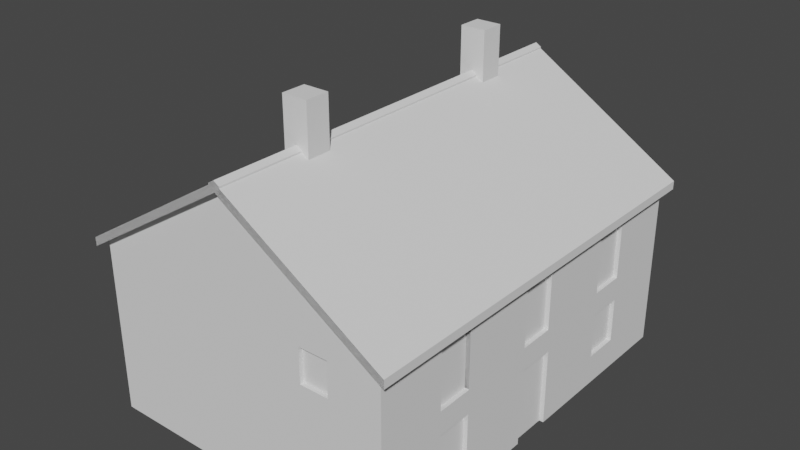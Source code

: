 # Source: house.blend  (saved by Blender 3.3.6; exported with 4.5.12 LTS)
import bpy
from mathutils import Matrix  # noqa: F401  (used for matrix-valued properties, if any)

bpy.ops.wm.read_factory_settings(use_empty=True)
scene = bpy.context.scene
scene.name = 'Scene'

# ---- collections
col_collection = bpy.data.collections.new('Collection'); scene.collection.children.link(col_collection)

# ---- materials (node trees are filled in below, after node groups)
mat_exported_housec_lambert4sg = bpy.data.materials.new('exported_houseC_lambert4SG')
mat_exported_housec_lambert4sg.use_transparent_shadow = False
mat_exported_housec_lambert4sg.roughness = 1.0
mat_exported_housec_glasswindow_002_glasswindow_002sg = bpy.data.materials.new('exported_houseC_glassWindow_002_glassWindow_002SG')
mat_exported_housec_glasswindow_002_glasswindow_002sg.use_transparent_shadow = False
mat_exported_housec_glasswindow_002_glasswindow_002sg.roughness = 1.0
mat_lambert5sg = bpy.data.materials.new('lambert5SG')
mat_lambert5sg.use_transparent_shadow = False
mat_lambert5sg.roughness = 1.0
mat_exported_housec_lambert7sg = bpy.data.materials.new('exported_houseC_lambert7SG')
mat_exported_housec_lambert7sg.use_transparent_shadow = False
mat_exported_housec_lambert7sg.roughness = 1.0
mat_exported_housea_door_lambert4sg = bpy.data.materials.new('exported_houseA_door_lambert4SG')
mat_exported_housea_door_lambert4sg.use_transparent_shadow = False
mat_exported_housea_door_lambert4sg.roughness = 1.0
mat_exported_housea_door_glasswindow_002_glasswindow_002sg = bpy.data.materials.new('exported_houseA_door_glassWindow_002_glassWindow_002SG')
mat_exported_housea_door_glasswindow_002_glasswindow_002sg.use_transparent_shadow = False
mat_exported_housea_door_glasswindow_002_glasswindow_002sg.roughness = 1.0
mat_exported_housea_lambert11sg = bpy.data.materials.new('exported_houseA_lambert11SG')
mat_exported_housea_lambert11sg.use_transparent_shadow = False
mat_exported_housea_lambert11sg.roughness = 1.0
mat_exported_housec_metal_004_metal_004sg = bpy.data.materials.new('exported_houseC_metal_004_metal_004SG')
mat_exported_housec_metal_004_metal_004sg.use_transparent_shadow = False
mat_exported_housec_metal_004_metal_004sg.roughness = 1.0
mat_lambert3sg = bpy.data.materials.new('lambert3SG')
mat_lambert3sg.use_transparent_shadow = False
mat_lambert3sg.roughness = 1.0
mat_glasswindow_002_glasswindow_002sg = bpy.data.materials.new('glassWindow_002_glassWindow_002SG')
mat_glasswindow_002_glasswindow_002sg.use_transparent_shadow = False
mat_glasswindow_002_glasswindow_002sg.roughness = 1.0
mat_lambert4sg = bpy.data.materials.new('lambert4SG')
mat_lambert4sg.use_transparent_shadow = False
mat_lambert4sg.roughness = 1.0
mat_lambert7sg = bpy.data.materials.new('lambert7SG')
mat_lambert7sg.use_transparent_shadow = False
mat_lambert7sg.roughness = 1.0
mat_exported_housec_lambert12sg = bpy.data.materials.new('exported_houseC_lambert12SG')
mat_exported_housec_lambert12sg.use_transparent_shadow = False
mat_exported_housec_lambert12sg.roughness = 1.0
mat_lambert13sg = bpy.data.materials.new('lambert13SG')
mat_lambert13sg.use_transparent_shadow = False
mat_lambert13sg.roughness = 1.0
mat_exported_housec_lambert8sg = bpy.data.materials.new('exported_houseC_lambert8SG')
mat_exported_housec_lambert8sg.use_transparent_shadow = False
mat_exported_housec_lambert8sg.roughness = 1.0
mat_exported_housec_lambert9sg = bpy.data.materials.new('exported_houseC_lambert9SG')
mat_exported_housec_lambert9sg.use_transparent_shadow = False
mat_exported_housec_lambert9sg.roughness = 1.0

# ---- material node trees
mat_exported_housec_lambert4sg.use_nodes = True; mat_exported_housec_lambert4sg.node_tree.nodes.clear()
_N = mat_exported_housec_lambert4sg.node_tree.nodes; _L = mat_exported_housec_lambert4sg.node_tree.links
n0 = _N.new('ShaderNodeBsdfPrincipled'); n0.name = 'Principled BSDF'; n0.location = (1200, 0)
n0.distribution = 'GGX'
n0.subsurface_method = 'RANDOM_WALK_SKIN'
n0.inputs[2].default_value = 1.0
n0.inputs[3].default_value = 1.45
n0.inputs[13].default_value = 0.0
n0.inputs[27].default_value = (0.0, 0.0, 0.0, 1.0)
n0.inputs[28].default_value = 1.0
n1 = _N.new('ShaderNodeOutputMaterial'); n1.name = 'Material Output'; n1.location = (1500, 0)
_L.new(n0.outputs[0], n1.inputs[0])
n1.is_active_output = True
mat_exported_housec_glasswindow_002_glasswindow_002sg.use_nodes = True; mat_exported_housec_glasswindow_002_glasswindow_002sg.node_tree.nodes.clear()
_N = mat_exported_housec_glasswindow_002_glasswindow_002sg.node_tree.nodes; _L = mat_exported_housec_glasswindow_002_glasswindow_002sg.node_tree.links
n0 = _N.new('ShaderNodeBsdfPrincipled'); n0.name = 'Principled BSDF'; n0.location = (1200, 0)
n0.distribution = 'GGX'
n0.subsurface_method = 'RANDOM_WALK_SKIN'
n0.inputs[2].default_value = 1.0
n0.inputs[3].default_value = 1.45
n0.inputs[13].default_value = 0.0
n0.inputs[27].default_value = (0.0, 0.0, 0.0, 1.0)
n0.inputs[28].default_value = 1.0
n1 = _N.new('ShaderNodeOutputMaterial'); n1.name = 'Material Output'; n1.location = (1500, 0)
_L.new(n0.outputs[0], n1.inputs[0])
n1.is_active_output = True
mat_lambert5sg.use_nodes = True; mat_lambert5sg.node_tree.nodes.clear()
_N = mat_lambert5sg.node_tree.nodes; _L = mat_lambert5sg.node_tree.links
n0 = _N.new('ShaderNodeBsdfPrincipled'); n0.name = 'Principled BSDF'; n0.location = (1200, 0)
n0.distribution = 'GGX'
n0.subsurface_method = 'RANDOM_WALK_SKIN'
n0.inputs[2].default_value = 1.0
n0.inputs[3].default_value = 1.45
n0.inputs[13].default_value = 0.0
n0.inputs[27].default_value = (0.0, 0.0, 0.0, 1.0)
n0.inputs[28].default_value = 1.0
n1 = _N.new('ShaderNodeOutputMaterial'); n1.name = 'Material Output'; n1.location = (1500, 0)
_L.new(n0.outputs[0], n1.inputs[0])
n1.is_active_output = True
mat_exported_housec_lambert7sg.use_nodes = True; mat_exported_housec_lambert7sg.node_tree.nodes.clear()
_N = mat_exported_housec_lambert7sg.node_tree.nodes; _L = mat_exported_housec_lambert7sg.node_tree.links
n0 = _N.new('ShaderNodeBsdfPrincipled'); n0.name = 'Principled BSDF'; n0.location = (1200, 0)
n0.distribution = 'GGX'
n0.subsurface_method = 'RANDOM_WALK_SKIN'
n0.inputs[2].default_value = 1.0
n0.inputs[3].default_value = 1.45
n0.inputs[13].default_value = 0.0
n0.inputs[27].default_value = (0.0, 0.0, 0.0, 1.0)
n0.inputs[28].default_value = 1.0
n1 = _N.new('ShaderNodeOutputMaterial'); n1.name = 'Material Output'; n1.location = (1500, 0)
_L.new(n0.outputs[0], n1.inputs[0])
n1.is_active_output = True
mat_exported_housea_door_lambert4sg.use_nodes = True; mat_exported_housea_door_lambert4sg.node_tree.nodes.clear()
_N = mat_exported_housea_door_lambert4sg.node_tree.nodes; _L = mat_exported_housea_door_lambert4sg.node_tree.links
n0 = _N.new('ShaderNodeBsdfPrincipled'); n0.name = 'Principled BSDF'; n0.location = (1200, 0)
n0.distribution = 'GGX'
n0.subsurface_method = 'RANDOM_WALK_SKIN'
n0.inputs[2].default_value = 1.0
n0.inputs[3].default_value = 1.45
n0.inputs[13].default_value = 0.0
n0.inputs[27].default_value = (0.0, 0.0, 0.0, 1.0)
n0.inputs[28].default_value = 1.0
n1 = _N.new('ShaderNodeOutputMaterial'); n1.name = 'Material Output'; n1.location = (1500, 0)
_L.new(n0.outputs[0], n1.inputs[0])
n1.is_active_output = True
mat_exported_housea_door_glasswindow_002_glasswindow_002sg.use_nodes = True; mat_exported_housea_door_glasswindow_002_glasswindow_002sg.node_tree.nodes.clear()
_N = mat_exported_housea_door_glasswindow_002_glasswindow_002sg.node_tree.nodes; _L = mat_exported_housea_door_glasswindow_002_glasswindow_002sg.node_tree.links
n0 = _N.new('ShaderNodeBsdfPrincipled'); n0.name = 'Principled BSDF'; n0.location = (1200, 0)
n0.distribution = 'GGX'
n0.subsurface_method = 'RANDOM_WALK_SKIN'
n0.inputs[2].default_value = 1.0
n0.inputs[3].default_value = 1.45
n0.inputs[13].default_value = 0.0
n0.inputs[27].default_value = (0.0, 0.0, 0.0, 1.0)
n0.inputs[28].default_value = 1.0
n1 = _N.new('ShaderNodeOutputMaterial'); n1.name = 'Material Output'; n1.location = (1500, 0)
_L.new(n0.outputs[0], n1.inputs[0])
n1.is_active_output = True
mat_exported_housea_lambert11sg.use_nodes = True; mat_exported_housea_lambert11sg.node_tree.nodes.clear()
_N = mat_exported_housea_lambert11sg.node_tree.nodes; _L = mat_exported_housea_lambert11sg.node_tree.links
n0 = _N.new('ShaderNodeBsdfPrincipled'); n0.name = 'Principled BSDF'; n0.location = (1200, 0)
n0.distribution = 'GGX'
n0.subsurface_method = 'RANDOM_WALK_SKIN'
n0.inputs[2].default_value = 1.0
n0.inputs[3].default_value = 1.45
n0.inputs[13].default_value = 0.0
n0.inputs[27].default_value = (0.0, 0.0, 0.0, 1.0)
n0.inputs[28].default_value = 1.0
n1 = _N.new('ShaderNodeOutputMaterial'); n1.name = 'Material Output'; n1.location = (1500, 0)
_L.new(n0.outputs[0], n1.inputs[0])
n1.is_active_output = True
mat_exported_housec_metal_004_metal_004sg.use_nodes = True; mat_exported_housec_metal_004_metal_004sg.node_tree.nodes.clear()
_N = mat_exported_housec_metal_004_metal_004sg.node_tree.nodes; _L = mat_exported_housec_metal_004_metal_004sg.node_tree.links
n0 = _N.new('ShaderNodeBsdfPrincipled'); n0.name = 'Principled BSDF'; n0.location = (1200, 0)
n0.distribution = 'GGX'
n0.subsurface_method = 'RANDOM_WALK_SKIN'
n0.inputs[2].default_value = 1.0
n0.inputs[3].default_value = 1.45
n0.inputs[13].default_value = 0.0
n0.inputs[27].default_value = (0.0, 0.0, 0.0, 1.0)
n0.inputs[28].default_value = 1.0
n1 = _N.new('ShaderNodeOutputMaterial'); n1.name = 'Material Output'; n1.location = (1500, 0)
_L.new(n0.outputs[0], n1.inputs[0])
n1.is_active_output = True
mat_lambert3sg.use_nodes = True; mat_lambert3sg.node_tree.nodes.clear()
_N = mat_lambert3sg.node_tree.nodes; _L = mat_lambert3sg.node_tree.links
n0 = _N.new('ShaderNodeBsdfPrincipled'); n0.name = 'Principled BSDF'; n0.location = (1200, 0)
n0.distribution = 'GGX'
n0.subsurface_method = 'RANDOM_WALK_SKIN'
n0.inputs[2].default_value = 1.0
n0.inputs[3].default_value = 1.45
n0.inputs[13].default_value = 0.0
n0.inputs[27].default_value = (0.0, 0.0, 0.0, 1.0)
n0.inputs[28].default_value = 1.0
n1 = _N.new('ShaderNodeOutputMaterial'); n1.name = 'Material Output'; n1.location = (1500, 0)
_L.new(n0.outputs[0], n1.inputs[0])
n1.is_active_output = True
mat_glasswindow_002_glasswindow_002sg.use_nodes = True; mat_glasswindow_002_glasswindow_002sg.node_tree.nodes.clear()
_N = mat_glasswindow_002_glasswindow_002sg.node_tree.nodes; _L = mat_glasswindow_002_glasswindow_002sg.node_tree.links
n0 = _N.new('ShaderNodeBsdfPrincipled'); n0.name = 'Principled BSDF'; n0.location = (1200, 0)
n0.distribution = 'GGX'
n0.subsurface_method = 'RANDOM_WALK_SKIN'
n0.inputs[2].default_value = 1.0
n0.inputs[3].default_value = 1.45
n0.inputs[13].default_value = 0.0
n0.inputs[27].default_value = (0.0, 0.0, 0.0, 1.0)
n0.inputs[28].default_value = 1.0
n1 = _N.new('ShaderNodeOutputMaterial'); n1.name = 'Material Output'; n1.location = (1500, 0)
_L.new(n0.outputs[0], n1.inputs[0])
n1.is_active_output = True
mat_lambert4sg.use_nodes = True; mat_lambert4sg.node_tree.nodes.clear()
_N = mat_lambert4sg.node_tree.nodes; _L = mat_lambert4sg.node_tree.links
n0 = _N.new('ShaderNodeBsdfPrincipled'); n0.name = 'Principled BSDF'; n0.location = (1200, 0)
n0.distribution = 'GGX'
n0.subsurface_method = 'RANDOM_WALK_SKIN'
n0.inputs[2].default_value = 1.0
n0.inputs[3].default_value = 1.45
n0.inputs[13].default_value = 0.0
n0.inputs[27].default_value = (0.0, 0.0, 0.0, 1.0)
n0.inputs[28].default_value = 1.0
n1 = _N.new('ShaderNodeOutputMaterial'); n1.name = 'Material Output'; n1.location = (1500, 0)
_L.new(n0.outputs[0], n1.inputs[0])
n1.is_active_output = True
mat_lambert7sg.use_nodes = True; mat_lambert7sg.node_tree.nodes.clear()
_N = mat_lambert7sg.node_tree.nodes; _L = mat_lambert7sg.node_tree.links
n0 = _N.new('ShaderNodeBsdfPrincipled'); n0.name = 'Principled BSDF'; n0.location = (1200, 0)
n0.distribution = 'GGX'
n0.subsurface_method = 'RANDOM_WALK_SKIN'
n0.inputs[2].default_value = 1.0
n0.inputs[3].default_value = 1.45
n0.inputs[13].default_value = 0.0
n0.inputs[27].default_value = (0.0, 0.0, 0.0, 1.0)
n0.inputs[28].default_value = 1.0
n1 = _N.new('ShaderNodeOutputMaterial'); n1.name = 'Material Output'; n1.location = (1500, 0)
_L.new(n0.outputs[0], n1.inputs[0])
n1.is_active_output = True
mat_exported_housec_lambert12sg.use_nodes = True; mat_exported_housec_lambert12sg.node_tree.nodes.clear()
_N = mat_exported_housec_lambert12sg.node_tree.nodes; _L = mat_exported_housec_lambert12sg.node_tree.links
n0 = _N.new('ShaderNodeBsdfPrincipled'); n0.name = 'Principled BSDF'; n0.location = (1200, 0)
n0.distribution = 'GGX'
n0.subsurface_method = 'RANDOM_WALK_SKIN'
n0.inputs[2].default_value = 1.0
n0.inputs[3].default_value = 1.45
n0.inputs[13].default_value = 0.0
n0.inputs[27].default_value = (0.0, 0.0, 0.0, 1.0)
n0.inputs[28].default_value = 1.0
n1 = _N.new('ShaderNodeOutputMaterial'); n1.name = 'Material Output'; n1.location = (1500, 0)
_L.new(n0.outputs[0], n1.inputs[0])
n1.is_active_output = True
mat_lambert13sg.use_nodes = True; mat_lambert13sg.node_tree.nodes.clear()
_N = mat_lambert13sg.node_tree.nodes; _L = mat_lambert13sg.node_tree.links
n0 = _N.new('ShaderNodeBsdfPrincipled'); n0.name = 'Principled BSDF'; n0.location = (1200, 0)
n0.distribution = 'GGX'
n0.subsurface_method = 'RANDOM_WALK_SKIN'
n0.inputs[2].default_value = 1.0
n0.inputs[3].default_value = 1.45
n0.inputs[13].default_value = 0.0
n0.inputs[27].default_value = (0.0, 0.0, 0.0, 1.0)
n0.inputs[28].default_value = 1.0
n1 = _N.new('ShaderNodeOutputMaterial'); n1.name = 'Material Output'; n1.location = (1500, 0)
_L.new(n0.outputs[0], n1.inputs[0])
n1.is_active_output = True
mat_exported_housec_lambert8sg.use_nodes = True; mat_exported_housec_lambert8sg.node_tree.nodes.clear()
_N = mat_exported_housec_lambert8sg.node_tree.nodes; _L = mat_exported_housec_lambert8sg.node_tree.links
n0 = _N.new('ShaderNodeBsdfPrincipled'); n0.name = 'Principled BSDF'; n0.location = (1200, 0)
n0.distribution = 'GGX'
n0.subsurface_method = 'RANDOM_WALK_SKIN'
n0.inputs[2].default_value = 1.0
n0.inputs[3].default_value = 1.45
n0.inputs[13].default_value = 0.0
n0.inputs[27].default_value = (0.0, 0.0, 0.0, 1.0)
n0.inputs[28].default_value = 1.0
n1 = _N.new('ShaderNodeOutputMaterial'); n1.name = 'Material Output'; n1.location = (1500, 0)
_L.new(n0.outputs[0], n1.inputs[0])
n1.is_active_output = True
mat_exported_housec_lambert9sg.use_nodes = True; mat_exported_housec_lambert9sg.node_tree.nodes.clear()
_N = mat_exported_housec_lambert9sg.node_tree.nodes; _L = mat_exported_housec_lambert9sg.node_tree.links
n0 = _N.new('ShaderNodeBsdfPrincipled'); n0.name = 'Principled BSDF'; n0.location = (1200, 0)
n0.distribution = 'GGX'
n0.subsurface_method = 'RANDOM_WALK_SKIN'
n0.inputs[2].default_value = 1.0
n0.inputs[3].default_value = 1.45
n0.inputs[13].default_value = 0.0
n0.inputs[27].default_value = (0.0, 0.0, 0.0, 1.0)
n0.inputs[28].default_value = 1.0
n1 = _N.new('ShaderNodeOutputMaterial'); n1.name = 'Material Output'; n1.location = (1500, 0)
_L.new(n0.outputs[0], n1.inputs[0])
n1.is_active_output = True

# ---- world
world_world = bpy.data.worlds.new('World'); scene.world = world_world
world_world.use_nodes = True; world_world.node_tree.nodes.clear()
_N = world_world.node_tree.nodes; _L = world_world.node_tree.links
n0 = _N.new('ShaderNodeOutputWorld'); n0.name = 'World Output'; n0.location = (300, 300)
n1 = _N.new('ShaderNodeBackground'); n1.name = 'Background'; n1.location = (10, 300)
n1.inputs[0].default_value = (0.05088, 0.05088, 0.05088, 1.0)
_L.new(n1.outputs[0], n0.inputs[0])
n0.is_active_output = True
world_world.color = (0.05088, 0.05088, 0.05088)
world_world.use_sun_shadow = False
world_world.sun_shadow_jitter_overblur = 0.0

# ---- meshes
me_housef = bpy.data.meshes.new('houseF')
me_housef.from_pydata([(-2.471, 1.972, -1.865), (-2.471, 3.126, 0.001565), (-2.471, 1.949, 1.89), (-2.471, 2.071, -1.865), (-2.471, 3.224, 0.001565), (-2.471, 2.047, 1.89), (-2.471, 3.18, -0.06913), (-2.471, 3.183, 0.06698), (-2.471, 3.242, 0.001565), (-2.471, 3.201, 0.06698), (-2.471, 3.198, -0.06913), (2.441, 1.972, -1.865), (2.441, 3.126, 0.001565), (2.441, 1.949, 1.89), (2.441, 2.071, -1.865), (2.441, 3.224, 0.001565), (2.441, 2.047, 1.89), (2.441, 3.18, -0.06913), (2.441, 3.183, 0.06699), (2.441, 3.242, 0.001565), (2.441, 3.201, 0.06699), (2.441, 3.198, -0.06913)], [], [(0, 1, 4, 6, 3), (1, 2, 5, 7, 4), (4, 7, 9, 8), (6, 4, 8, 10), (11, 14, 17, 15, 12), (12, 15, 18, 16, 13), (15, 19, 20, 18), (17, 21, 19, 15), (16, 18, 20, 19, 21, 17, 14, 11, 12, 13), (1, 0, 3, 6, 10, 8, 9, 7, 5, 2), (16, 13, 2, 5), (3, 0, 11, 14), (16, 5, 7, 18), (3, 14, 17, 6), (18, 7, 9, 20), (6, 17, 21, 10), (19, 8, 10, 21), (8, 19, 20, 9), (12, 1, 2, 13), (11, 0, 1, 12)])
me_housef.polygons.foreach_set('material_index', [12, 12, 12, 12, 12, 12, 12, 12, 12, 12, 12, 0, 0, 0, 0, 0, 0, 0, 0, 0])
_uv = me_housef.uv_layers.new(name='UVMap')
_uv.uv.foreach_set('vector', [-0.6494, -0.04193, -0.6494, 1.034, -0.6494, 1.042, -0.6494, 1.0, -0.6494, -0.03444, -0.6488, 0.9475, -0.6488, -0.1212, -0.6488, -0.1136, -0.6488, 0.9165, -0.6488, 0.9551, 1.001, 1.0, -0.6494, 1.0, -0.6494, 1.0, 1.001, 1.0, 1.27, 0.7069, 1.27, 0.7424, 1.27, 0.7424, 1.27, 0.7069, -0.6494, -0.04193, -0.6494, -0.03444, -0.6494, 1.0, -0.6494, 1.042, -0.6494, 1.034, -0.6488, 0.9475, -0.6488, 0.9551, -0.6488, 0.9165, -0.6488, -0.1136, -0.6488, -0.1212, 1.001, 1.0, 1.001, 1.0, -0.6494, 1.0, -0.6494, 1.0, 1.27, 0.7069, 1.27, 0.7069, 1.27, 0.7424, 1.27, 0.7424, -0.6488, -0.1136, -0.6494, 1.0, -0.6494, 1.0, 1.27, 0.7424, 1.27, 0.7069, -0.6494, 1.0, -0.6494, -0.03444, -0.6494, -0.04193, -0.6488, 0.9475, -0.6488, -0.1212, -0.6494, 1.034, -0.6494, -0.04193, -0.6494, -0.03444, -0.6494, 1.0, 1.27, 0.7069, 1.27, 0.7424, -0.6494, 1.0, -0.6494, 1.0, -0.6488, -0.1136, -0.6488, -0.1212, -0.6488, -0.1136, -0.6488, -0.1212, -0.6488, -0.1212, -0.6488, -0.1136, -0.6494, -0.03444, -0.6494, -0.04193, -0.6494, -0.04193, -0.6494, -0.03444, 0.0, 0.0, 0.0, 0.0, 0.0, 0.0, 0.0, 0.0, 0.0, 0.0, 0.0, 0.0, 0.0, 0.0, 0.0, 0.0, 0.0, 0.0, 0.0, 0.0, 0.0, 0.0, 0.0, 0.0, 0.0, 0.0, 0.0, 0.0, 0.0, 0.0, 0.0, 0.0, 0.0, 0.0, 0.0, 0.0, 0.0, 0.0, 0.0, 0.0, 0.0, 0.0, 0.0, 0.0, 0.0, 0.0, 0.0, 0.0, 0.0, 0.0, 0.0, 0.0, 0.0, 0.0, 0.0, 0.0, 0.0, 0.0, 0.0, 0.0, 0.0, 0.0, 0.0, 0.0])
me_housef.materials.append(mat_exported_housec_lambert4sg)
me_housef.materials.append(mat_exported_housec_glasswindow_002_glasswindow_002sg)
me_housef.materials.append(mat_lambert5sg)
me_housef.materials.append(mat_exported_housec_lambert7sg)
me_housef.materials.append(mat_exported_housea_door_lambert4sg)
me_housef.materials.append(mat_exported_housea_door_glasswindow_002_glasswindow_002sg)
me_housef.materials.append(mat_exported_housea_lambert11sg)
me_housef.materials.append(mat_exported_housec_metal_004_metal_004sg)
me_housef.materials.append(mat_lambert3sg)
me_housef.materials.append(mat_glasswindow_002_glasswindow_002sg)
me_housef.materials.append(mat_lambert4sg)
me_housef.materials.append(mat_lambert7sg)
me_housef.materials.append(mat_exported_housec_lambert12sg)
me_housef.materials.append(mat_lambert13sg)
me_housef.materials.append(mat_exported_housec_lambert8sg)
me_housef.materials.append(mat_exported_housec_lambert9sg)
me_housef.update()
me_housef.normals_split_custom_set([tuple(v) for v in zip(*[iter([-1.0, 2.6e-06, 0.0, -1.0, 2.6e-06, 0.0, -1.0, 2.6e-06, 0.0, -1.0, 2.6e-06, 0.0, -1.0, 2.6e-06, 0.0, -1.0, 1.526e-06, 0.0, -1.0, 1.526e-06, 0.0, -1.0, 1.526e-06, 0.0, -1.0, 1.526e-06, 0.0, -1.0, 1.526e-06, 0.0, -1.0, 0.0, 0.0, -1.0, 0.0, 0.0, -1.0, 0.0, 0.0, -1.0, 0.0, 0.0, -1.0, 0.0, 0.0, -1.0, 0.0, 0.0, -1.0, 0.0, 0.0, -1.0, 0.0, 0.0, 1.0, -2.346e-07, 0.0, 1.0, -2.346e-07, 0.0, 1.0, -2.346e-07, 0.0, 1.0, -2.346e-07, 0.0, 1.0, -2.346e-07, 0.0, 1.0, 0.0, 0.0, 1.0, 0.0, 0.0, 1.0, 0.0, 0.0, 1.0, 0.0, 0.0, 1.0, 0.0, 0.0, 1.0, 0.0, 0.0, 1.0, 0.0, 0.0, 1.0, 0.0, 0.0, 1.0, 0.0, 0.0, 1.0, 0.0, 0.0, 1.0, 0.0, 0.0, 1.0, 0.0, 0.0, 1.0, 0.0, 0.0, -1.0, 0.0, 0.0, -1.0, 0.0, 0.0, -1.0, 0.0, 0.0, -1.0, 0.0, 0.0, -1.0, 0.0, 0.0, -1.0, 0.0, 0.0, -1.0, 0.0, 0.0, -1.0, 0.0, 0.0, -1.0, 0.0, 0.0, -1.0, 0.0, 0.0, 1.0, -1.284e-06, 0.0, 1.0, -1.284e-06, 0.0, 1.0, -1.284e-06, 0.0, 1.0, -1.284e-06, 0.0, 1.0, -1.284e-06, 0.0, 1.0, -1.284e-06, 0.0, 1.0, -1.284e-06, 0.0, 1.0, -1.284e-06, 0.0, 1.0, -1.284e-06, 0.0, 1.0, -1.284e-06, 0.0, -1.541e-07, 0.0, -1.0, -1.541e-07, 0.0, -1.0, -1.541e-07, 0.0, -1.0, -1.541e-07, 0.0, -1.0, 0.0, 0.0, 1.0, 0.0, 0.0, 1.0, 0.0, 0.0, 1.0, 0.0, 0.0, 1.0, -3.389e-08, -0.8487, -0.5289, -3.389e-08, -0.8487, -0.5289, -3.389e-08, -0.8487, -0.5289, -3.389e-08, -0.8487, -0.5289, 0.0, -0.8507, 0.5256, 0.0, -0.8507, 0.5256, 0.0, -0.8507, 0.5256, 0.0, -0.8507, 0.5256, 2.671e-09, 0.0, -1.0, 2.671e-09, 0.0, -1.0, 2.671e-09, 0.0, -1.0, 2.671e-09, 0.0, -1.0, -4.006e-09, 0.0, 1.0, -4.006e-09, 0.0, 1.0, -4.006e-09, 0.0, 1.0, -4.006e-09, 0.0, 1.0, -1.992e-09, -0.8489, 0.5286, -1.992e-09, -0.8489, 0.5286, -1.992e-09, -0.8489, 0.5286, -1.992e-09, -0.8489, 0.5286, 2.147e-09, -0.8466, -0.5323, 2.147e-09, -0.8466, -0.5323, 2.147e-09, -0.8466, -0.5323, 2.147e-09, -0.8466, -0.5323, 4.362e-08, 0.8486, 0.529, 4.362e-08, 0.8486, 0.529, 4.362e-08, 0.8486, 0.529, 4.362e-08, 0.8486, 0.529, 0.0, 0.8507, -0.5257, 0.0, 0.8507, -0.5257, 0.0, 0.8507, -0.5257, 0.0, 0.8507, -0.5257])] * 3)])
me_housef_001 = bpy.data.meshes.new('houseF.001')
me_housef_001.from_pydata([(-2.375, 2.092, 1.773), (-2.375, 2.092, -1.782), (-2.375, 3.2, 0.002982), (2.376, 2.092, 1.773), (2.376, 2.092, -1.782), (-2.224, 2.659e-07, 1.622), (-2.224, -2.66e-07, -1.631), (2.225, 2.636e-07, 1.622), (2.225, -2.659e-07, -1.631), (2.371, 3.2, 0.002982), (2.376, 2.881e-07, 1.773), (2.376, -2.906e-07, -1.782), (-2.375, 2.906e-07, 1.773), (-2.375, -2.906e-07, -1.782), (2.376, 2.092, -1.782), (-2.375, 2.092, -1.782), (2.225, 2.092, 1.622), (2.225, 2.092, -1.631), (-2.224, 2.092, 1.622), (-2.224, 2.092, -1.631), (-0.2437, 3.446e-07, 1.773), (-0.2437, 0.8869, 1.773), (0.2291, 0.8869, 1.773), (0.2291, 3.446e-07, 1.773), (-0.2437, 3.446e-07, 1.622), (-0.2437, 0.8869, 1.622), (0.2291, 0.8869, 1.622), (0.2291, 3.446e-07, 1.622), (1.137, 1.163, -1.782), (1.56, 1.167, -1.782), (1.56, 1.873, -1.782), (1.137, 1.869, -1.782), (1.137, 1.163, -1.631), (1.56, 1.167, -1.631), (1.56, 1.873, -1.631), (1.137, 1.869, -1.631), (-0.2241, 1.163, -1.782), (0.1989, 1.167, -1.782), (-0.2241, 1.869, -1.782), (0.1989, 1.873, -1.782), (-0.2241, 1.163, -1.631), (0.1989, 1.167, -1.631), (-0.2241, 1.869, -1.631), (0.1989, 1.873, -1.631), (-1.559, 1.163, -1.782), (-1.136, 1.167, -1.782), (-1.559, 1.869, -1.782), (-1.136, 1.873, -1.782), (-1.559, 1.163, -1.631), (-1.136, 1.167, -1.631), (-1.559, 1.869, -1.631), (-1.136, 1.873, -1.631), (-1.136, 0.3641, -1.782), (-1.559, 0.883, -1.782), (-1.559, 0.3603, -1.782), (-1.136, 0.8869, -1.782), (-1.136, 0.3641, -1.631), (-1.559, 0.883, -1.631), (-1.559, 0.3603, -1.631), (-1.136, 0.8869, -1.631), (1.137, 0.883, -1.782), (1.56, 0.8869, -1.782), (1.137, 0.3603, -1.782), (1.56, 0.3641, -1.782), (1.137, 0.883, -1.631), (1.56, 0.8869, -1.631), (1.137, 0.3603, -1.631), (1.56, 0.3641, -1.631), (1.137, 0.3603, 1.622), (-1.559, 1.866, 1.622), (-1.136, 1.163, 1.622), (-0.2241, 1.866, 1.622), (-1.136, 1.869, 1.622), (0.1989, 1.163, 1.622), (0.1989, 1.869, 1.622), (-0.2241, 1.159, 1.622), (1.137, 0.883, 1.622), (1.137, 1.163, 1.622), (1.137, 1.869, 1.622), (1.56, 1.167, 1.622), (1.56, 1.873, 1.622), (1.56, 0.3641, 1.622), (1.56, 0.8869, 1.622), (-1.559, 0.3603, 1.622), (-1.559, 0.883, 1.622), (-1.559, 1.159, 1.622), (-1.136, 0.3641, 1.622), (-1.136, 0.8869, 1.622), (-1.136, 1.167, 1.622), (-1.136, 0.3641, 1.773), (1.137, 0.3603, 1.773), (-1.559, 0.883, 1.773), (-1.559, 0.3603, 1.773), (-1.559, 1.159, 1.773), (-1.136, 0.8869, 1.773), (-1.136, 1.167, 1.773), (-1.136, 1.163, 1.773), (1.137, 0.883, 1.773), (1.137, 1.163, 1.773), (1.56, 0.3641, 1.773), (1.56, 1.167, 1.773), (1.56, 0.8869, 1.773), (-1.559, 1.866, 1.773), (-0.2241, 1.159, 1.773), (-0.2241, 1.866, 1.773), (-1.136, 1.869, 1.773), (0.1989, 1.163, 1.773), (0.1989, 1.869, 1.773), (1.137, 1.869, 1.773), (1.56, 1.873, 1.773), (2.376, 1.474, 0.8327), (2.376, 1.474, 1.168), (2.376, 1.869, 0.8327), (2.376, 1.869, 1.168), (-2.224, 1.47, 0.8302), (-2.224, 1.47, 1.166), (-2.224, 1.866, 0.8302), (-2.224, 1.866, 1.166), (2.225, 1.474, 0.8326), (2.225, 1.474, 1.168), (2.225, 1.869, 0.8326), (2.225, 1.869, 1.168), (-2.375, 1.47, 1.166), (-2.375, 1.866, 0.8301), (-2.375, 1.866, 1.166), (-2.375, 1.47, 0.8301), (-0.2241, 0.3626, -1.782), (0.1989, 0.3641, -1.782), (-0.2241, 0.3603, -1.782), (-0.2241, 0.3626, -1.631), (0.1989, 0.3641, -1.631), (-0.2241, 0.883, -1.631), (0.1989, 0.8869, -1.631), (-0.2241, 0.883, -1.782), (0.1989, 0.8869, -1.782), (-0.2241, 0.3603, -1.631)], [], [(47, 38, 39, 31, 30, 4, 1, 46), (25, 24, 20, 21), (2, 1, 4, 9), (118, 110, 112, 120), (18, 19, 116, 117), (124, 0, 2, 1, 15, 123), (25, 21, 22, 26), (62, 63, 11, 13, 54, 52, 126, 128, 127), (65, 67, 8, 17, 34, 33, 32, 35, 43, 41, 40, 42, 51, 49, 48, 50, 19, 6, 58, 57, 59, 56, 129, 131, 132, 130, 66, 64), (51, 42, 43, 35, 34, 17, 19, 50), (121, 120, 17, 16), (26, 22, 23, 27), (20, 12, 5, 24), (12, 13, 6, 5), (27, 7, 10, 23), (11, 10, 7, 8), (13, 11, 8, 6), (99, 90, 23, 10), (12, 20, 89, 92), (98, 77, 78, 108), (72, 70, 88, 95, 105), (88, 70, 96, 95), (82, 81, 99, 101), (86, 83, 92, 89), (91, 84, 87, 94), (102, 69, 72, 105), (70, 85, 93, 96), (79, 77, 98, 100), (81, 68, 90, 99), (97, 76, 82, 101), (92, 83, 84, 91), (93, 85, 69, 102), (80, 79, 100, 109), (87, 86, 89, 94), (90, 68, 76, 97), (109, 3, 0, 102, 105, 104, 107, 108), (3, 9, 2, 0), (108, 78, 80, 109), (61, 63, 11, 14, 4, 30, 29, 28, 31, 39, 37, 36, 38, 47, 45, 44, 46, 1, 13, 54, 53, 55, 52, 126, 133, 134, 127, 62, 60), (129, 56, 58, 6, 8, 67, 66, 130, 135), (68, 81, 7, 27), (80, 16, 18, 69, 72, 71, 74, 78), (86, 24, 5, 83), (85, 69, 18, 5, 83, 84, 87, 86, 24, 25, 26, 27, 68, 76, 82, 81, 7, 16, 80, 79, 77, 78, 74, 73, 75, 71, 72, 70), (93, 102, 0, 12, 92, 91, 94, 89, 20, 21, 22, 23, 90, 97, 101, 99, 10, 3, 109, 100, 98, 108, 107, 106, 103, 104, 105, 95, 96), (72, 70, 95, 105), (74, 107, 106, 73), (103, 106, 73, 75), (74, 71, 104, 107), (103, 104, 71, 75), (63, 62, 66, 67), (63, 61, 65, 67), (62, 66, 64, 60), (61, 60, 64, 65), (29, 33, 32, 28), (34, 30, 29, 33), (31, 35, 34, 30), (31, 28, 32, 35), (39, 43, 41, 37), (39, 38, 42, 43), (37, 41, 40, 36), (38, 36, 40, 42), (47, 51, 49, 45), (45, 49, 48, 44), (46, 44, 48, 50), (47, 46, 50, 51), (55, 59, 56, 52), (55, 53, 57, 59), (54, 58, 57, 53), (54, 58, 56, 52), (18, 16, 17, 19), (125, 123, 15, 13, 12, 0, 124, 122), (115, 117, 18, 5, 6, 19, 116, 114), (124, 117, 115, 122), (113, 111, 119, 121), (122, 115, 114, 125), (110, 118, 119, 111), (125, 114, 116, 123), (116, 117, 124, 123), (120, 112, 113, 121), (118, 120, 17, 8, 7, 16, 121, 119), (9, 4, 14, 112, 113, 3), (10, 11, 4), (111, 113, 3, 10, 14, 112, 110), (4, 14, 10), (130, 127, 128, 135), (134, 132, 131, 133), (128, 126, 133, 131, 129, 135), (130, 132, 134, 127)])
_uv = me_housef_001.uv_layers.new(name='UVMap')
_uv.uv.foreach_set('vector', [0.0, 0.0, 0.0, 0.0, 0.0, 0.0, 0.0, 0.0, 0.0, 0.0, 0.0, 0.0, 0.0, 0.0, 0.0, 0.0, 0.0, 0.0, 0.0, 0.0, 0.0, 0.0, 0.0, 0.0, 0.0, 0.0, 0.0, 0.0, 0.0, 0.0, 0.0, 0.0, 0.0, 0.0, 0.6066, 0.25, 0.6066, 0.5, 0.0, 0.0, 0.0, 0.0, 0.0, 0.0, 0.3891, 0.5, 0.3891, 0.5, 0.382, 0.5, 0.0, 0.0, 0.0, 0.0, 0.0, 0.0, 0.0, 0.0, 0.382, 0.5, 0.0, 0.0, 0.0, 0.0, 0.0, 0.0, 0.0, 0.0, 0.0, 0.0, 0.0, 0.0, 0.0, 0.0, 0.0, 0.0, 0.0, 0.0, 0.0, 0.0, 0.0, 0.0, 0.0, 0.0, 0.0, 0.0, 0.0, 0.0, 0.0, 0.0, 0.0, 0.0, 0.0, 0.0, 0.0, 0.0, 0.0, 0.0, 0.0, 0.0, 0.0, 0.0, 0.0, 0.0, 0.0, 0.0, 0.0, 0.0, 0.0, 0.0, 0.0, 0.0, 0.0, 0.0, 0.0, 0.0, 0.0, 0.0, 0.0, 0.0, 0.0, 0.0, 0.0, 0.0, 0.0, 0.0, 0.0, 0.0, 0.0, 0.0, 0.0, 0.0, 0.0, 0.0, 0.0, 0.0, 0.0, 0.0, 0.0, 0.0, 0.0, 0.0, 0.0, 0.0, 0.0, 0.0, 0.0, 0.0, 0.0, 0.0, 0.0, 0.0, 0.0, 0.0, 0.0, 0.0, 0.0, 0.0, 0.5995, 0.5, 0.5995, 0.5, 0.0, 0.0, 0.0, 0.0, 0.0, 0.0, 0.0, 0.0, 0.0, 0.0, 0.0, 0.0, 0.0, 0.0, 0.0, 0.0, 0.0, 0.0, 0.0, 0.0, 0.0, 0.0, 0.0, 0.0, 0.0, 0.0, 0.0, 0.0, 0.0, 0.0, 0.0, 0.0, 0.0, 0.0, 0.0, 0.0, 0.0, 0.0, 0.0, 0.0, 0.0, 0.0, 0.0, 0.0, 0.0, 0.0, 0.0, 0.0, 0.0, 0.0, 0.0, 0.0, 0.0, 0.0, 0.0, 0.0, 0.0, 0.0, 0.0, 0.0, 0.0, 0.0, 0.0, 0.0, 0.0, 0.0, 0.0, 0.0, 0.0, 0.0, 0.0, 0.0, 0.0, 0.0, 0.0, 0.0, 0.0, 0.0, 0.0, 0.0, 0.0, 0.0, 0.0, 0.0, 0.0, 0.0, 0.0, 0.0, 0.0, 0.0, 0.0, 0.0, 0.0, 0.0, 0.0, 0.0, 0.0, 0.0, 0.0, 0.0, 0.0, 0.0, 0.0, 0.0, 0.0, 0.0, 0.0, 0.0, 0.0, 0.0, 0.0, 0.0, 0.0, 0.0, 0.0, 0.0, 0.0, 0.0, 0.0, 0.0, 0.0, 0.0, 0.0, 0.0, 0.0, 0.0, 0.0, 0.0, 0.0, 0.0, 0.0, 0.0, 0.0, 0.0, 0.0, 0.0, 0.0, 0.0, 0.0, 0.0, 0.0, 0.0, 0.0, 0.0, 0.0, 0.0, 0.0, 0.0, 0.0, 0.0, 0.0, 0.0, 0.0, 0.0, 0.0, 0.0, 0.0, 0.0, 0.0, 0.0, 0.0, 0.0, 0.0, 0.0, 0.0, 0.0, 0.0, 0.0, 0.0, 0.0, 0.0, 0.0, 0.0, 0.0, 0.0, 0.0, 0.0, 0.0, 0.0, 0.0, 0.0, 0.0, 0.0, 0.0, 0.0, 0.0, 0.0, 0.0, 0.0, 0.0, 0.0, 0.0, 0.0, 0.0, 0.0, 0.0, 0.0, 0.0, 0.0, 0.0, 0.0, 0.0, 0.0, 0.0, 0.0, 0.0, 0.0, 0.0, 0.0, 0.0, 0.0, 0.0, 0.0, 0.0, 0.0, 0.0, 0.0, 0.0, 0.0, 0.0, 0.0, 0.0, 0.0, 0.0, 0.0, 0.0, 0.0, 0.0, 0.0, 0.0, 0.0, 0.0, 0.0, 0.0, 0.0, 0.0, 0.0, 0.0, 0.0, 0.0, 0.0, 0.0, 0.0, 0.0, 0.0, 0.0, 0.0, 0.0, 0.0, 0.0, 0.0, 0.0, 0.0, 0.0, 0.0, 0.0, 0.0, 0.0, 0.0, 0.0, 0.0, 0.0, 0.0, 0.0, 0.0, 0.0, 0.0, 0.0, 0.0, 0.0, 0.0, 0.0, 0.0, 0.0, 0.0, 0.0, 0.0, 0.0, 0.0, 0.0, 0.0, 0.0, 0.0, 0.0, 0.0, 0.0, 0.0, 0.0, 0.0, 0.0, 0.0, 0.0, 0.0, 0.0, 0.0, 0.0, 0.0, 0.0, 0.0, 0.0, 0.0, 0.0, 0.0, 0.0, 0.0, 0.0, 0.0, 0.0, 0.0, 0.0, 0.0, 0.0, 0.0, 0.0, 0.0, 0.0, 0.0, 0.0, 0.0, 0.0, 0.0, 0.0, 0.0, 0.0, 0.0, 0.0, 0.0, 0.0, 0.0, 0.0, 0.0, 0.0, 0.0, 0.0, 0.0, 0.0, 0.0, 0.0, 0.0, 0.0, 0.0, 0.0, 0.0, 0.0, 0.0, 0.0, 0.0, 0.0, 0.0, 0.0, 0.0, 0.0, 0.0, 0.0, 0.0, 0.0, 0.0, 0.0, 0.0, 0.0, 0.0, 0.0, 0.0, 0.0, 0.0, 0.0, 0.0, 0.0, 0.0, 0.0, 0.0, 0.0, 0.0, 0.0, 0.0, 0.0, 0.0, 0.0, 0.0, 0.0, 0.0, 0.0, 0.0, 0.0, 0.0, 0.0, 0.0, 0.0, 0.0, 0.0, 0.0, 0.0, 0.0, 0.0, 0.0, 0.0, 0.0, 0.0, 0.0, 0.0, 0.0, 0.0, 0.0, 0.0, 0.0, 0.0, 0.0, 0.0, 0.0, 0.0, 0.0, 0.0, 0.0, 0.0, 0.0, 0.0, 0.0, 0.0, 0.0, 0.0, 0.0, 0.0, 0.0, 0.0, 0.0, 0.0, 0.0, 0.0, 0.0, 0.0, 0.0, 0.0, 0.0, 0.0, 0.0, 0.0, 0.0, 0.0, 0.0, 0.0, 0.0, 0.0, 0.0, 0.0, 0.0, 0.0, 0.0, 0.0, 0.0, 0.0, 0.0, 0.0, 0.0, 0.0, 0.0, 0.0, 0.0, 0.0, 0.0, 0.0, 0.0, 0.0, 0.0, 0.0, 0.0, 0.0, 0.0, 0.0, 0.0, 0.0, 0.0, 0.0, 0.0, 0.0, 0.0, 0.0, 0.0, 0.0, 0.0, 0.0, 0.0, 0.0, 0.0, 0.0, 0.0, 0.0, 0.0, 0.0, 0.0, 0.0, 0.0, 0.0, 0.0, 0.0, 0.0, 0.0, 0.0, 0.0, 0.0, 0.0, 0.0, 0.0, 0.0, 0.0, 0.0, 0.0, 0.0, 0.0, 0.0, 0.0, 0.0, 0.0, 0.0, 0.0, 0.0, 0.0, 0.0, 0.0, 0.0, 0.0, 0.0, 0.0, 0.0, 0.0, 0.0, 0.0, 0.0, 0.0, 0.0, 0.0, 0.0, 0.0, 0.0, 0.0, 0.0, 0.0, 0.0, 0.0, 0.0, 0.0, 0.0, 0.0, 0.0, 0.0, 0.0, 0.0, 0.0, 0.0, 0.0, 0.0, 0.0, 0.0, 0.0, 0.0, 0.0, 0.0, 0.0, 0.0, 0.0, 0.0, 0.0, 0.0, 0.0, 0.0, 0.0, 0.0, 0.0, 0.0, 0.0, 0.0, 0.0, 0.0, 0.0, 0.0, 0.0, 0.0, 0.0, 0.0, 0.0, 0.0, 0.0, 0.0, 0.0, 0.0, 0.0, 0.0, 0.0, 0.0, 0.0, 0.0, 0.0, 0.0, 0.0, 0.0, 0.0, 0.0, 0.0, 0.0, 0.0, 0.0, 0.0, 0.0, 0.0, 0.0, 0.0, 0.0, 0.0, 0.0, 0.0, 0.0, 0.0, 0.0, 0.0, 0.0, 0.0, 0.0, 0.0, 0.0, 0.0, 0.0, 0.0, 0.0, 0.0, 0.0, 0.0, 0.0, 0.0, 0.0, 0.0, 0.0, 0.0, 0.0, 0.0, 0.0, 0.0, 0.0, 0.0, 0.0, 0.0, 0.0, 0.0, 0.0, 0.0, 0.0, 0.0, 0.0, 0.0, 0.0, 0.0, 0.0, 0.0, 0.0, 0.0, 0.0, 0.0, 0.0, 0.0, 0.0, 0.0, 0.0, 0.382, 0.25, 0.382, 0.5, 0.0, 0.0, 0.0, 0.0, 0.0, 0.0, 0.0, 0.0, 0.382, 0.5, 0.382, 0.25, 0.3891, 0.25, 0.3891, 0.5, 0.0, 0.0, 0.0, 0.0, 0.0, 0.0, 0.0, 0.0, 0.3891, 0.5, 0.3891, 0.25, 0.382, 0.5, 0.3891, 0.5, 0.3891, 0.25, 0.382, 0.25, 0.6066, 0.5, 0.6066, 0.25, 0.0, 0.0, 0.5995, 0.5, 0.382, 0.25, 0.3891, 0.25, 0.3891, 0.25, 0.382, 0.25, 0.6066, 0.25, 0.5995, 0.25, 0.5995, 0.25, 0.6066, 0.25, 0.382, 0.25, 0.3891, 0.25, 0.3891, 0.5, 0.382, 0.5, 0.3891, 0.5, 0.3891, 0.5, 0.382, 0.5, 0.382, 0.5, 0.5995, 0.5, 0.6066, 0.5, 0.6066, 0.5, 0.5995, 0.5, 0.5995, 0.25, 0.0, 0.0, 0.0, 0.0, 0.0, 0.0, 0.0, 0.0, 0.0, 0.0, 0.5995, 0.5, 0.0, 0.0, 0.0, 0.0, 0.0, 0.0, 0.0, 0.0, 0.6066, 0.5, 0.6066, 0.5, 0.0, 0.0, 0.0, 0.0, 0.0, 0.0, 0.0, 0.0, 0.0, 0.0, 0.0, 0.0, 0.0, 0.0, 0.0, 0.0, 0.0, 0.0, 0.0, 0.0, 0.0, 0.0, 0.0, 0.0, 0.0, 0.0, 0.0, 0.0, 0.0, 0.0, 0.0, 0.0, 0.0, 0.0, 0.0, 0.0, 0.0, 0.0, 0.0, 0.0, 0.0, 0.0, 0.0, 0.0, 0.0, 0.0, 0.0, 0.0, 0.0, 0.0, 0.0, 0.0, 0.0, 0.0, 0.0, 0.0, 0.0, 0.0, 0.0, 0.0, 0.0, 0.0, 0.0, 0.0])
me_housef_001.materials.append(mat_exported_housec_lambert4sg)
me_housef_001.materials.append(mat_exported_housec_glasswindow_002_glasswindow_002sg)
me_housef_001.materials.append(mat_lambert5sg)
me_housef_001.materials.append(mat_exported_housec_lambert7sg)
me_housef_001.materials.append(mat_exported_housea_door_lambert4sg)
me_housef_001.materials.append(mat_exported_housea_door_glasswindow_002_glasswindow_002sg)
me_housef_001.materials.append(mat_exported_housea_lambert11sg)
me_housef_001.materials.append(mat_exported_housec_metal_004_metal_004sg)
me_housef_001.materials.append(mat_lambert3sg)
me_housef_001.materials.append(mat_glasswindow_002_glasswindow_002sg)
me_housef_001.materials.append(mat_lambert4sg)
me_housef_001.materials.append(mat_lambert7sg)
me_housef_001.materials.append(mat_exported_housec_lambert12sg)
me_housef_001.materials.append(mat_lambert13sg)
me_housef_001.materials.append(mat_exported_housec_lambert8sg)
me_housef_001.materials.append(mat_exported_housec_lambert9sg)
me_housef_001.update()
me_housef_001.normals_split_custom_set([tuple(v) for v in zip(*[iter([-3.429e-08, 0.0, 1.0, -3.429e-08, 0.0, 1.0, -3.429e-08, 0.0, 1.0, -3.429e-08, 0.0, 1.0, -3.429e-08, 0.0, 1.0, -3.429e-08, 0.0, 1.0, -3.429e-08, 0.0, 1.0, -3.429e-08, 0.0, 1.0, -1.0, 2.785e-08, 0.0, -1.0, 2.785e-08, 0.0, -1.0, 2.785e-08, 0.0, -1.0, 2.785e-08, 0.0, -1.792e-08, -0.8498, 0.5272, -1.792e-08, -0.8498, 0.5272, -1.792e-08, -0.8498, 0.5272, -1.792e-08, -0.8498, 0.5272, -0.0005603, 0.0, 1.0, -0.0005603, 0.0, 1.0, -0.0005603, 0.0, 1.0, -0.0005603, 0.0, 1.0, -1.0, -2.934e-07, 0.0, -1.0, -2.934e-07, 0.0, -1.0, -2.934e-07, 0.0, -1.0, -2.934e-07, 0.0, -1.0, -1.979e-07, 0.0, -1.0, -1.979e-07, 0.0, -1.0, -1.979e-07, 0.0, -1.0, -1.979e-07, 0.0, -1.0, -1.979e-07, 0.0, -1.0, -1.979e-07, 0.0, 0.0, 1.0, 0.0, 0.0, 1.0, 0.0, 0.0, 1.0, 0.0, 0.0, 1.0, 0.0, 3.46e-08, 0.0, -1.0, 3.46e-08, 0.0, -1.0, 3.46e-08, 0.0, -1.0, 3.46e-08, 0.0, -1.0, 3.46e-08, 0.0, -1.0, 3.46e-08, 0.0, -1.0, 3.46e-08, 0.0, -1.0, 3.46e-08, 0.0, -1.0, 3.46e-08, 0.0, -1.0, 0.0, 1.511e-07, 1.0, 0.0, 1.511e-07, 1.0, 0.0, 1.511e-07, 1.0, 0.0, 1.511e-07, 1.0, 0.0, 1.511e-07, 1.0, 0.0, 1.511e-07, 1.0, 0.0, 1.511e-07, 1.0, 0.0, 1.511e-07, 1.0, 0.0, 1.511e-07, 1.0, 0.0, 1.511e-07, 1.0, 0.0, 1.511e-07, 1.0, 0.0, 1.511e-07, 1.0, 0.0, 1.511e-07, 1.0, 0.0, 1.511e-07, 1.0, 0.0, 1.511e-07, 1.0, 0.0, 1.511e-07, 1.0, 0.0, 1.511e-07, 1.0, 0.0, 1.511e-07, 1.0, 0.0, 1.511e-07, 1.0, 0.0, 1.511e-07, 1.0, 0.0, 1.511e-07, 1.0, 0.0, 1.511e-07, 1.0, 0.0, 1.511e-07, 1.0, 0.0, 1.511e-07, 1.0, 0.0, 1.511e-07, 1.0, 0.0, 1.511e-07, 1.0, 0.0, 1.511e-07, 1.0, 0.0, 1.511e-07, 1.0, 0.0, 0.0, 1.0, 0.0, 0.0, 1.0, 0.0, 0.0, 1.0, 0.0, 0.0, 1.0, 0.0, 0.0, 1.0, 0.0, 0.0, 1.0, 0.0, 0.0, 1.0, 0.0, 0.0, 1.0, 1.0, 0.0, 0.0, 1.0, 0.0, 0.0, 1.0, 0.0, 0.0, 1.0, 0.0, 0.0, 1.0, 0.0, 0.0, 1.0, 0.0, 0.0, 1.0, 0.0, 0.0, 1.0, 0.0, 0.0, 3.225e-08, -1.0, 9.782e-08, 3.225e-08, -1.0, 9.782e-08, 3.225e-08, -1.0, 9.782e-08, 3.225e-08, -1.0, 9.782e-08, -2.557e-10, -1.0, 1.635e-07, -2.557e-10, -1.0, 1.635e-07, -2.557e-10, -1.0, 1.635e-07, -2.557e-10, -1.0, 1.635e-07, -3.317e-08, -1.0, 9.802e-08, -3.317e-08, -1.0, 9.802e-08, -3.317e-08, -1.0, 9.802e-08, -3.317e-08, -1.0, 9.802e-08, -2.557e-10, -1.0, 1.628e-07, -2.557e-10, -1.0, 1.628e-07, -2.557e-10, -1.0, 1.628e-07, -2.557e-10, -1.0, 1.628e-07, 8.381e-12, -1.0, 1.631e-07, 8.381e-12, -1.0, 1.631e-07, 8.381e-12, -1.0, 1.631e-07, 8.381e-12, -1.0, 1.631e-07, -4.124e-08, 1.179e-08, 1.0, -4.124e-08, 1.179e-08, 1.0, -4.124e-08, 1.179e-08, 1.0, -4.124e-08, 1.179e-08, 1.0, -1.459e-07, -9.832e-09, 1.0, -1.459e-07, -9.832e-09, 1.0, -1.459e-07, -9.832e-09, 1.0, -1.459e-07, -9.832e-09, 1.0, 1.0, 2.796e-07, 0.0, 1.0, 2.796e-07, 0.0, 1.0, 2.796e-07, 0.0, 1.0, 2.796e-07, 0.0, -1.0, -1.239e-08, 0.0, -1.0, -1.239e-08, 0.0, -1.0, -1.239e-08, 0.0, -1.0, -1.239e-08, 0.0, -1.0, -1.239e-08, 0.0, -1.0, 0.0, 0.0, -1.0, 0.0, 0.0, -1.0, 0.0, 0.0, -1.0, 0.0, 0.0, -1.0, 9.093e-08, 0.0, -1.0, 9.093e-08, 0.0, -1.0, 9.093e-08, 0.0, -1.0, 9.093e-08, 0.0, -0.009088, 1.0, 0.0, -0.009088, 1.0, 0.0, -0.009088, 1.0, 0.0, -0.009088, 1.0, 0.0, 0.009088, -1.0, 0.0, 0.009088, -1.0, 0.0, 0.009088, -1.0, 0.0, 0.009088, -1.0, 0.0, 0.009088, -1.0, 0.0, 0.009088, -1.0, 0.0, 0.009088, -1.0, 0.0, 0.009088, -1.0, 0.0, -0.009088, 1.0, 0.0, -0.009088, 1.0, 0.0, -0.009088, 1.0, 0.0, -0.009088, 1.0, 0.0, -0.009088, 1.0, 0.0, -0.009088, 1.0, 0.0, -0.009088, 1.0, 0.0, -0.009088, 1.0, 0.0, -0.009088, 1.0, -4.671e-07, -0.009088, 1.0, -4.671e-07, -0.009088, 1.0, -4.671e-07, -0.009088, 1.0, -4.671e-07, 0.009088, -1.0, 4.671e-07, 0.009088, -1.0, 4.671e-07, 0.009088, -1.0, 4.671e-07, 0.009088, -1.0, 4.671e-07, 1.0, 3.78e-07, 0.0, 1.0, 3.78e-07, 0.0, 1.0, 3.78e-07, 0.0, 1.0, 3.78e-07, 0.0, 1.0, 1.398e-07, 0.0, 1.0, 1.398e-07, 0.0, 1.0, 1.398e-07, 0.0, 1.0, 1.398e-07, 0.0, -1.0, 6.726e-08, 0.0, -1.0, 6.726e-08, 0.0, -1.0, 6.726e-08, 0.0, -1.0, 6.726e-08, 0.0, -1.0, -1.89e-07, 0.0, -1.0, -1.89e-07, 0.0, -1.0, -1.89e-07, 0.0, -1.0, -1.89e-07, 0.0, 1.0, 3.78e-07, -9.012e-14, 1.0, 3.78e-07, -9.012e-14, 1.0, 3.78e-07, -9.012e-14, 1.0, 3.78e-07, -9.012e-14, 1.78e-08, 0.0, 1.0, 1.78e-08, 0.0, 1.0, 1.78e-08, 0.0, 1.0, 1.78e-08, 0.0, 1.0, 1.78e-08, 0.0, 1.0, 1.78e-08, 0.0, 1.0, 1.78e-08, 0.0, 1.0, 1.78e-08, 0.0, 1.0, -1.203e-08, 0.8477, 0.5305, -1.203e-08, 0.8477, 0.5305, -1.203e-08, 0.8477, 0.5305, -1.203e-08, 0.8477, 0.5305, 0.009088, -1.0, 0.0, 0.009088, -1.0, 0.0, 0.009088, -1.0, 0.0, 0.009088, -1.0, 0.0, 7.836e-08, 2.335e-14, 1.0, 7.836e-08, 2.335e-14, 1.0, 7.836e-08, 2.335e-14, 1.0, 7.836e-08, 2.335e-14, 1.0, 7.836e-08, 2.335e-14, 1.0, 7.836e-08, 2.335e-14, 1.0, 7.836e-08, 2.335e-14, 1.0, 7.836e-08, 2.335e-14, 1.0, 7.836e-08, 2.335e-14, 1.0, 7.836e-08, 2.335e-14, 1.0, 7.836e-08, 2.335e-14, 1.0, 7.836e-08, 2.335e-14, 1.0, 7.836e-08, 2.335e-14, 1.0, 7.836e-08, 2.335e-14, 1.0, 7.836e-08, 2.335e-14, 1.0, 7.836e-08, 2.335e-14, 1.0, 7.836e-08, 2.335e-14, 1.0, 7.836e-08, 2.335e-14, 1.0, 7.836e-08, 2.335e-14, 1.0, 7.836e-08, 2.335e-14, 1.0, 7.836e-08, 2.335e-14, 1.0, 7.836e-08, 2.335e-14, 1.0, 7.836e-08, 2.335e-14, 1.0, 7.836e-08, 2.335e-14, 1.0, 7.836e-08, 2.335e-14, 1.0, 7.836e-08, 2.335e-14, 1.0, 7.836e-08, 2.335e-14, 1.0, 7.836e-08, 2.335e-14, 1.0, 7.836e-08, 2.335e-14, 1.0, 3.395e-10, 3.289e-07, 1.0, 3.395e-10, 3.289e-07, 1.0, 3.395e-10, 3.289e-07, 1.0, 3.395e-10, 3.289e-07, 1.0, 3.395e-10, 3.289e-07, 1.0, 3.395e-10, 3.289e-07, 1.0, 3.395e-10, 3.289e-07, 1.0, 3.395e-10, 3.289e-07, 1.0, 3.395e-10, 3.289e-07, 1.0, 1.084e-07, -1.812e-07, -1.0, 1.084e-07, -1.812e-07, -1.0, 1.084e-07, -1.812e-07, -1.0, 1.084e-07, -1.812e-07, -1.0, -2.963e-08, 1.726e-07, 1.0, -2.963e-08, 1.726e-07, 1.0, -2.963e-08, 1.726e-07, 1.0, -2.963e-08, 1.726e-07, 1.0, -2.963e-08, 1.726e-07, 1.0, -2.963e-08, 1.726e-07, 1.0, -2.963e-08, 1.726e-07, 1.0, -2.963e-08, 1.726e-07, 1.0, 0.0, -1.489e-07, -1.0, 0.0, -1.489e-07, -1.0, 0.0, -1.489e-07, -1.0, 0.0, -1.489e-07, -1.0, -6.132e-08, 1.703e-07, 1.0, -6.132e-08, 1.703e-07, 1.0, -6.132e-08, 1.703e-07, 1.0, -6.132e-08, 1.703e-07, 1.0, -6.132e-08, 1.703e-07, 1.0, -6.132e-08, 1.703e-07, 1.0, -6.132e-08, 1.703e-07, 1.0, -6.132e-08, 1.703e-07, 1.0, -6.132e-08, 1.703e-07, 1.0, -6.132e-08, 1.703e-07, 1.0, -6.132e-08, 1.703e-07, 1.0, -6.132e-08, 1.703e-07, 1.0, -6.132e-08, 1.703e-07, 1.0, -6.132e-08, 1.703e-07, 1.0, -6.132e-08, 1.703e-07, 1.0, -6.132e-08, 1.703e-07, 1.0, -6.132e-08, 1.703e-07, 1.0, -6.132e-08, 1.703e-07, 1.0, -6.132e-08, 1.703e-07, 1.0, -6.132e-08, 1.703e-07, 1.0, -6.132e-08, 1.703e-07, 1.0, -6.132e-08, 1.703e-07, 1.0, -6.132e-08, 1.703e-07, 1.0, -6.132e-08, 1.703e-07, 1.0, -6.132e-08, 1.703e-07, 1.0, -6.132e-08, 1.703e-07, 1.0, -6.132e-08, 1.703e-07, 1.0, -6.132e-08, 1.703e-07, 1.0, -3.009e-08, 6.511e-08, 1.0, -3.009e-08, 6.511e-08, 1.0, -3.009e-08, 6.511e-08, 1.0, -3.009e-08, 6.511e-08, 1.0, -3.009e-08, 6.511e-08, 1.0, -3.009e-08, 6.511e-08, 1.0, -3.009e-08, 6.511e-08, 1.0, -3.009e-08, 6.511e-08, 1.0, -3.009e-08, 6.511e-08, 1.0, -3.009e-08, 6.511e-08, 1.0, -3.009e-08, 6.511e-08, 1.0, -3.009e-08, 6.511e-08, 1.0, -3.009e-08, 6.511e-08, 1.0, -3.009e-08, 6.511e-08, 1.0, -3.009e-08, 6.511e-08, 1.0, -3.009e-08, 6.511e-08, 1.0, -3.009e-08, 6.511e-08, 1.0, -3.009e-08, 6.511e-08, 1.0, -3.009e-08, 6.511e-08, 1.0, -3.009e-08, 6.511e-08, 1.0, -3.009e-08, 6.511e-08, 1.0, -3.009e-08, 6.511e-08, 1.0, -3.009e-08, 6.511e-08, 1.0, -3.009e-08, 6.511e-08, 1.0, -3.009e-08, 6.511e-08, 1.0, -3.009e-08, 6.511e-08, 1.0, -3.009e-08, 6.511e-08, 1.0, -3.009e-08, 6.511e-08, 1.0, -3.009e-08, 6.511e-08, 1.0, -1.0, -1.236e-08, 0.0, -1.0, -1.236e-08, 0.0, -1.0, -1.236e-08, 0.0, -1.0, -1.236e-08, 0.0, 1.0, 0.0, 9.879e-08, 1.0, 0.0, 9.879e-08, 1.0, 0.0, 9.879e-08, 1.0, 0.0, 9.879e-08, -0.009088, 1.0, -9.341e-07, -0.009088, 1.0, -9.341e-07, -0.009088, 1.0, -9.341e-07, -0.009088, 1.0, -9.341e-07, -0.009088, 1.0, -9.341e-07, -0.009088, 1.0, -9.341e-07, -0.009088, 1.0, -9.341e-07, -0.009088, 1.0, -9.341e-07, -1.0, -2.037e-07, -9.879e-08, -1.0, -2.037e-07, -9.879e-08, -1.0, -2.037e-07, -9.879e-08, -1.0, -2.037e-07, -9.879e-08, -0.009088, 1.0, -2.335e-07, -0.009088, 1.0, -2.335e-07, -0.009088, 1.0, -2.335e-07, -0.009088, 1.0, -2.335e-07, 1.0, 9.806e-08, 0.0, 1.0, 9.806e-08, 0.0, 1.0, 9.806e-08, 0.0, 1.0, 9.806e-08, 0.0, -1.0, 1.89e-07, 0.0, -1.0, 1.89e-07, 0.0, -1.0, 1.89e-07, 0.0, -1.0, 1.89e-07, 0.0, -0.009088, 1.0, -4.671e-07, -0.009088, 1.0, -4.671e-07, -0.009088, 1.0, -4.671e-07, -0.009088, 1.0, -4.671e-07, 0.009088, -1.0, 0.0, 0.009088, -1.0, 0.0, 0.009088, -1.0, 0.0, 0.009088, -1.0, 0.0, -1.0, 0.0, 0.0, -1.0, 0.0, 0.0, -1.0, 0.0, 0.0, -1.0, 0.0, 0.0, -0.009088, 1.0, 0.0, -0.009088, 1.0, 0.0, -0.009088, 1.0, 0.0, -0.009088, 1.0, 0.0, -1.0, -1.262e-07, 0.0, -1.0, -1.262e-07, 0.0, -1.0, -1.262e-07, 0.0, -1.0, -1.262e-07, 0.0, 1.0, 0.0, 9.879e-08, 1.0, 0.0, 9.879e-08, 1.0, 0.0, 9.879e-08, 1.0, 0.0, 9.879e-08, -0.009088, 1.0, 0.0, -0.009088, 1.0, 0.0, -0.009088, 1.0, 0.0, -0.009088, 1.0, 0.0, 0.009088, -1.0, 4.671e-07, 0.009088, -1.0, 4.671e-07, 0.009088, -1.0, 4.671e-07, 0.009088, -1.0, 4.671e-07, -1.0, -5.959e-09, -4.939e-08, -1.0, -5.959e-09, -4.939e-08, -1.0, -5.959e-09, -4.939e-08, -1.0, -5.959e-09, -4.939e-08, 1.0, 0.0, 0.0, 1.0, 0.0, 0.0, 1.0, 0.0, 0.0, 1.0, 0.0, 0.0, 0.009088, -1.0, 0.0, 0.009088, -1.0, 0.0, 0.009088, -1.0, 0.0, 0.009088, -1.0, 0.0, -1.0, 7.381e-08, 0.0, -1.0, 7.381e-08, 0.0, -1.0, 7.381e-08, 0.0, -1.0, 7.381e-08, 0.0, -0.009088, 1.0, 0.0, -0.009088, 1.0, 0.0, -0.009088, 1.0, 0.0, -0.009088, 1.0, 0.0, 1.0, 0.0, 0.0, 1.0, 0.0, 0.0, 1.0, 0.0, 0.0, 1.0, 0.0, 0.0, -0.009088, 1.0, -4.671e-07, -0.009088, 1.0, -4.671e-07, -0.009088, 1.0, -4.671e-07, -0.009088, 1.0, -4.671e-07, -1.0, 1.89e-07, 0.0, -1.0, 1.89e-07, 0.0, -1.0, 1.89e-07, 0.0, -1.0, 1.89e-07, 0.0, -0.009088, 1.0, -2.335e-07, -0.009088, 1.0, -2.335e-07, -0.009088, 1.0, -2.335e-07, -0.009088, 1.0, -2.335e-07, 3.927e-15, 1.0, -1.318e-07, 3.927e-15, 1.0, -1.318e-07, 3.927e-15, 1.0, -1.318e-07, 3.927e-15, 1.0, -1.318e-07, -1.0, 1.042e-07, 0.0, -1.0, 1.042e-07, 0.0, -1.0, 1.042e-07, 0.0, -1.0, 1.042e-07, 0.0, -1.0, 1.042e-07, 0.0, -1.0, 1.042e-07, 0.0, -1.0, 1.042e-07, 0.0, -1.0, 1.042e-07, 0.0, 1.0, 0.0, 0.0, 1.0, 0.0, 0.0, 1.0, 0.0, 0.0, 1.0, 0.0, 0.0, 1.0, 0.0, 0.0, 1.0, 0.0, 0.0, 1.0, 0.0, 0.0, 1.0, 0.0, 0.0, 0.0005606, 0.0, -1.0, 0.0005606, 0.0, -1.0, 0.0005606, 0.0, -1.0, 0.0005606, 0.0, -1.0, 0.0005594, 0.0, -1.0, 0.0005594, 0.0, -1.0, 0.0005594, 0.0, -1.0, 0.0005594, 0.0, -1.0, -0.0007271, 1.0, -5.884e-07, -0.0007271, 1.0, -5.884e-07, -0.0007271, 1.0, -5.884e-07, -0.0007271, 1.0, -5.884e-07, -0.0007271, 1.0, -5.884e-07, -0.0007271, 1.0, -5.884e-07, -0.0007271, 1.0, -5.884e-07, -0.0007271, 1.0, -5.884e-07, -0.00056, 0.0, 1.0, -0.00056, 0.0, 1.0, -0.00056, 0.0, 1.0, -0.00056, 0.0, 1.0, 0.0007271, -1.0, 1.177e-06, 0.0007271, -1.0, 1.177e-06, 0.0007271, -1.0, 1.177e-06, 0.0007271, -1.0, 1.177e-06, 0.0007271, -1.0, 1.177e-06, 0.0007271, -1.0, 1.177e-06, 0.0007271, -1.0, 1.177e-06, 0.0007271, -1.0, 1.177e-06, -1.0, 0.0, 0.0, -1.0, 0.0, 0.0, -1.0, 0.0, 0.0, -1.0, 0.0, 0.0, -1.0, 0.0, 0.0, -1.0, 0.0, 0.0, -1.0, 0.0, 0.0, -1.0, 0.0, 0.0, -1.0, -0.004105, 5.48e-08, -1.0, -0.004105, 5.48e-08, -1.0, -0.004105, 5.48e-08, -1.0, -0.004105, 5.48e-08, -1.0, -0.004105, 5.48e-08, -1.0, -0.004105, 5.48e-08, 1.0, 2.564e-07, -1.528e-14, 1.0, 2.564e-07, -1.528e-14, 1.0, 2.564e-07, -1.528e-14, 1.0, 3.025e-07, 0.0, 1.0, 3.025e-07, 0.0, 1.0, 3.025e-07, 0.0, 1.0, 3.025e-07, 0.0, 1.0, 3.025e-07, 0.0, 1.0, 3.025e-07, 0.0, 1.0, 3.025e-07, 0.0, -0.5362, -0.837, -0.1094, -0.5362, -0.837, -0.1094, -0.5362, -0.837, -0.1094, -0.009088, 1.0, 5.323e-07, -0.009088, 1.0, 5.323e-07, -0.009088, 1.0, 5.323e-07, -0.009088, 1.0, 5.323e-07, 0.009088, -1.0, -9.888e-07, 0.009088, -1.0, -9.888e-07, 0.009088, -1.0, -9.888e-07, 0.009088, -1.0, -9.888e-07, 1.0, 2.443e-07, -1.976e-07, 1.0, 2.443e-07, -1.976e-07, 1.0, 2.443e-07, -1.976e-07, 1.0, 2.443e-07, -1.976e-07, 1.0, 2.443e-07, -1.976e-07, 1.0, 2.443e-07, -1.976e-07, -1.0, 0.0, 1.976e-07, -1.0, 0.0, 1.976e-07, -1.0, 0.0, 1.976e-07, -1.0, 0.0, 1.976e-07])] * 3)])
me_housef_004 = bpy.data.meshes.new('houseF.004')
me_housef_004.from_pydata([(-1.337, -2.332, 0.15), (-1.62, -2.332, 0.15), (-1.337, -2.332, -0.15), (-1.62, -2.332, -0.15), (-1.337, -1.515, 0.15), (-1.62, -1.515, 0.15), (-1.337, -1.515, -0.15), (-1.62, -1.515, -0.15), (1.335, -2.332, 0.15), (1.052, -2.332, 0.15), (1.335, -2.332, -0.15), (1.052, -2.332, -0.15), (1.335, -1.515, 0.15), (1.052, -1.515, 0.15), (1.335, -1.515, -0.15), (1.052, -1.515, -0.15)], [], [(2, 3, 1, 0), (6, 4, 5, 7), (0, 1, 5, 4), (3, 2, 6, 7), (1, 3, 7, 5), (2, 0, 4, 6), (10, 11, 9, 8), (14, 12, 13, 15), (8, 9, 13, 12), (11, 10, 14, 15), (9, 11, 15, 13), (10, 8, 12, 14)])
me_housef_004.polygons.foreach_set('material_index', [14, 14, 14, 14, 14, 14, 14, 14, 14, 14, 14, 14])
_uv = me_housef_004.uv_layers.new(name='UVMap')
_uv.uv.foreach_set('vector', [0.5193, -1.853, 1.187, -1.853, 0.5193, -1.853, -0.1481, -1.853, 0.5193, -1.853, -0.1481, -1.853, 0.5193, -1.853, 1.187, -1.853, -0.1481, -1.853, 0.5193, -1.853, 0.5193, -1.853, -0.1481, -1.853, 1.187, -1.853, 0.5193, -1.853, 0.5193, -1.853, 1.187, -1.853, 0.5193, -1.853, 1.187, -1.853, 1.187, -1.853, 0.5193, -1.853, 0.5193, -1.853, -0.1481, -1.853, -0.1481, -1.853, 0.5193, -1.853, 0.5193, -1.853, 1.187, -1.853, 0.5193, -1.853, -0.1481, -1.853, 0.5193, -1.853, -0.1481, -1.853, 0.5193, -1.853, 1.187, -1.853, -0.1481, -1.853, 0.5193, -1.853, 0.5193, -1.853, -0.1481, -1.853, 1.187, -1.853, 0.5193, -1.853, 0.5193, -1.853, 1.187, -1.853, 0.5193, -1.853, 1.187, -1.853, 1.187, -1.853, 0.5193, -1.853, 0.5193, -1.853, -0.1481, -1.853, -0.1481, -1.853, 0.5193, -1.853])
me_housef_004.materials.append(mat_exported_housec_lambert4sg)
me_housef_004.materials.append(mat_exported_housec_glasswindow_002_glasswindow_002sg)
me_housef_004.materials.append(mat_lambert5sg)
me_housef_004.materials.append(mat_exported_housec_lambert7sg)
me_housef_004.materials.append(mat_exported_housea_door_lambert4sg)
me_housef_004.materials.append(mat_exported_housea_door_glasswindow_002_glasswindow_002sg)
me_housef_004.materials.append(mat_exported_housea_lambert11sg)
me_housef_004.materials.append(mat_exported_housec_metal_004_metal_004sg)
me_housef_004.materials.append(mat_lambert3sg)
me_housef_004.materials.append(mat_glasswindow_002_glasswindow_002sg)
me_housef_004.materials.append(mat_lambert4sg)
me_housef_004.materials.append(mat_lambert7sg)
me_housef_004.materials.append(mat_exported_housec_lambert12sg)
me_housef_004.materials.append(mat_lambert13sg)
me_housef_004.materials.append(mat_exported_housec_lambert8sg)
me_housef_004.materials.append(mat_exported_housec_lambert9sg)
me_housef_004.update()
me_housef_004.normals_split_custom_set([tuple(v) for v in zip(*[iter([0.0, 1.0, 0.0, 0.0, 1.0, 0.0, 0.0, 1.0, 0.0, 0.0, 1.0, 0.0, 0.0, -1.0, 0.0, 0.0, -1.0, 0.0, 0.0, -1.0, 0.0, 0.0, -1.0, 0.0, 0.0, 0.0, -1.0, 0.0, 0.0, -1.0, 0.0, 0.0, -1.0, 0.0, 0.0, -1.0, 0.0, 0.0, 1.0, 0.0, 0.0, 1.0, 0.0, 0.0, 1.0, 0.0, 0.0, 1.0, 1.0, 0.0, 0.0, 1.0, 0.0, 0.0, 1.0, 0.0, 0.0, 1.0, 0.0, 0.0, -1.0, 0.0, 0.0, -1.0, 0.0, 0.0, -1.0, 0.0, 0.0, -1.0, 0.0, 0.0, 0.0, 1.0, 0.0, 0.0, 1.0, 0.0, 0.0, 1.0, 0.0, 0.0, 1.0, 0.0, 0.0, -1.0, 0.0, 0.0, -1.0, 0.0, 0.0, -1.0, 0.0, 0.0, -1.0, 0.0, 0.0, 0.0, -1.0, 0.0, 0.0, -1.0, 0.0, 0.0, -1.0, 0.0, 0.0, -1.0, 0.0, 0.0, 1.0, 0.0, 0.0, 1.0, 0.0, 0.0, 1.0, 0.0, 0.0, 1.0, 1.0, 0.0, 0.0, 1.0, 0.0, 0.0, 1.0, 0.0, 0.0, 1.0, 0.0, 0.0, -1.0, 0.0, 0.0, -1.0, 0.0, 0.0, -1.0, 0.0, 0.0, -1.0, 0.0, 0.0])] * 3)])
me_housef_006 = bpy.data.meshes.new('houseF.006')
me_housef_006.from_pydata([(-1.043e-07, -0.3955, 1.311), (0.04647, -0.3917, 1.322), (-2.235e-07, 2.98e-07, 1.311), (0.04647, 0.003845, 1.322), (-1.043e-07, -0.3955, 2.384e-07), (0.04647, -0.3917, 0.01156), (-1.043e-07, -5.96e-08, 2.384e-07), (0.04647, 0.003844, 0.01156), (-4.279, -0.3957, 1.31), (-4.232, -0.3918, 1.322), (-4.279, -0.0001063, 1.31), (-4.232, 0.003738, 1.322), (-4.279, -0.3957, -0.0003247), (-4.232, -0.3918, 0.01124), (-4.279, -0.0001067, -0.0003247), (-4.232, 0.003738, 0.01124), (-2.325, -0.7068, 3.292), (-2.325, -0.7029, 3.292), (-2.325, 0.02638, 3.292), (-3.172, -0.6991, 3.292), (-1.932, -0.7029, 3.292), (-1.932, 0.03023, 3.292), (-3.172, -1.502, 3.292), (-3.172, -0.9789, 3.292), (-3.565, -1.505, 3.292), (-3.565, -0.9827, 3.292), (-3.565, -0.7068, 3.292), (-0.6663, 0.03407, 3.292), (-1.059, 0.03023, 3.292), (-3.565, 0.02638, 3.487), (-3.565, -0.7068, 3.487), (-3.172, -0.6991, 3.487), (-3.172, 0.03023, 3.487), (-3.172, -0.7029, 3.487), (-1.059, -0.7029, 3.292), (-0.6663, -0.6991, 3.487), (-1.059, -0.7029, 3.487), (-0.6663, -0.6991, 3.292), (-3.172, -0.7029, 3.292), (-1.059, 0.03023, 3.487), (-0.6663, 0.03407, 3.487), (-3.172, 0.03023, 3.292), (-3.565, 0.02638, 3.292), (-1.059, -1.505, 3.487), (-0.6663, -1.502, 3.487), (-1.059, -0.9827, 3.487), (-0.6663, -0.9789, 3.487), (-3.565, -0.9827, 3.487), (-3.565, -1.505, 3.487), (-3.172, -0.9789, 3.487), (-3.172, -1.502, 3.487), (-1.932, 0.03023, 3.487), (-1.932, -0.7029, 3.487), (-2.325, 0.02638, 3.487), (-2.325, -0.7029, 3.487), (-2.325, -0.7068, 3.487), (-0.6663, -0.9789, 3.292), (-1.059, -0.9827, 3.292), (-0.6663, -1.502, 3.292), (-1.059, -1.505, 3.292), (-2.325, -0.7104, -9.968), (-2.325, -0.7066, -9.968), (-2.325, 0.0227, -9.968), (-3.172, -0.7027, -9.968), (-1.932, -0.7066, -9.968), (-1.932, 0.02655, -9.968), (-3.172, -1.505, -9.968), (-3.172, -0.9826, -9.968), (-3.565, -1.509, -9.968), (-3.565, -0.9864, -9.968), (-3.565, -0.7104, -9.968), (-0.6663, 0.03039, -9.968), (-1.059, 0.02655, -9.968), (-3.565, 0.02271, -9.773), (-3.565, -0.7104, -9.773), (-3.172, -0.7027, -9.773), (-3.172, 0.02655, -9.773), (-3.172, -0.7066, -9.773), (-1.059, -0.7066, -9.968), (-0.6663, -0.7027, -9.773), (-1.059, -0.7066, -9.773), (-0.6663, -0.7027, -9.968), (-3.172, -0.7066, -9.968), (-1.059, 0.02655, -9.773), (-0.6663, 0.03039, -9.773), (-3.172, 0.02655, -9.968), (-3.565, 0.02271, -9.968), (-1.059, -1.509, -9.773), (-0.6663, -1.505, -9.773), (-1.059, -0.9864, -9.773), (-0.6663, -0.9826, -9.773), (-3.565, -0.9864, -9.773), (-3.565, -1.509, -9.773), (-3.172, -0.9826, -9.773), (-3.172, -1.505, -9.773), (-1.932, 0.02655, -9.773), (-1.932, -0.7066, -9.773), (-2.325, 0.02271, -9.773), (-2.325, -0.7066, -9.773), (-2.325, -0.7104, -9.773), (-0.6663, -0.9826, -9.968), (-1.059, -0.9864, -9.968), (-0.6663, -1.505, -9.968), (-1.059, -1.509, -9.968), (-1.932, -1.502, -9.773), (-1.932, -0.9789, -9.773), (-2.325, -1.505, -9.773), (-2.325, -0.9827, -9.773), (-2.325, -0.9827, -9.968), (-2.325, -1.505, -9.968), (-1.932, -0.9789, -9.968), (-1.932, -1.502, -9.968)], [], [(0, 1, 3, 2), (3, 1, 5, 7), (1, 0, 4, 5), (0, 2, 6, 4), (4, 6, 7, 5), (2, 3, 7, 6), (8, 9, 11, 10), (11, 9, 13, 15), (9, 8, 12, 13), (8, 10, 14, 12), (12, 14, 15, 13), (10, 11, 15, 14), (30, 33, 31, 32, 29), (53, 51, 21, 18), (36, 39, 28, 34), (32, 31, 19, 41), (31, 33, 38, 19), (56, 58, 44, 46), (35, 40, 39, 36), (54, 53, 18, 17), (50, 48, 24, 22), (47, 49, 23, 25), (26, 42, 41, 19, 38), (45, 46, 44, 43), (29, 32, 41, 42), (33, 30, 26, 38), (52, 55, 16, 20), (20, 16, 17, 18, 21), (35, 36, 34, 37), (58, 59, 43, 44), (55, 54, 17, 16), (57, 56, 46, 45), (48, 47, 25, 24), (30, 29, 42, 26), (48, 50, 49, 47), (37, 34, 28, 27), (24, 25, 23, 22), (52, 51, 53, 54, 55), (40, 35, 37, 27), (57, 59, 58, 56), (49, 50, 22, 23), (59, 57, 45, 43), (39, 40, 27, 28), (51, 52, 20, 21), (74, 77, 75, 76, 73), (97, 95, 65, 62), (80, 83, 72, 78), (76, 75, 63, 85), (75, 77, 82, 63), (100, 102, 88, 90), (79, 84, 83, 80), (98, 97, 62, 61), (94, 92, 68, 66), (91, 93, 67, 69), (70, 86, 85, 63, 82), (89, 90, 88, 87), (73, 76, 85, 86), (77, 74, 70, 82), (96, 99, 60, 64), (64, 60, 61, 62, 65), (79, 80, 78, 81), (102, 103, 87, 88), (99, 98, 61, 60), (101, 100, 90, 89), (92, 91, 69, 68), (74, 73, 86, 70), (92, 94, 93, 91), (81, 78, 72, 71), (68, 69, 67, 66), (96, 95, 97, 98, 99), (84, 79, 81, 71), (101, 103, 102, 100), (93, 94, 66, 67), (103, 101, 89, 87), (83, 84, 71, 72), (95, 96, 64, 65), (111, 109, 106, 104), (108, 110, 105, 107), (109, 108, 107, 106), (109, 111, 110, 108), (106, 107, 105, 104), (110, 111, 104, 105)])
_uv = me_housef_006.uv_layers.new(name='UVMap')
_uv.uv.foreach_set('vector', [0.375, 0.25, 0.625, 0.25, 0.625, 0.5, 0.375, 0.5, 0.625, 0.5, 0.625, 0.25, 0.625, 0.25, 0.625, 0.5, 0.625, 0.25, 0.375, 0.25, 0.375, 0.25, 0.625, 0.25, 0.375, 0.25, 0.375, 0.5, 0.375, 0.5, 0.375, 0.25, 0.375, 0.25, 0.375, 0.5, 0.625, 0.5, 0.625, 0.25, 0.375, 0.5, 0.625, 0.5, 0.625, 0.5, 0.375, 0.5, 0.375, 0.25, 0.625, 0.25, 0.625, 0.5, 0.375, 0.5, 0.625, 0.5, 0.625, 0.25, 0.625, 0.25, 0.625, 0.5, 0.625, 0.25, 0.375, 0.25, 0.375, 0.25, 0.625, 0.25, 0.375, 0.25, 0.375, 0.5, 0.375, 0.5, 0.375, 0.25, 0.375, 0.25, 0.375, 0.5, 0.625, 0.5, 0.625, 0.25, 0.375, 0.5, 0.625, 0.5, 0.625, 0.5, 0.375, 0.5, 0.0, 0.0, 0.0, 0.0, 0.0, 0.0, 0.0, 0.0, 0.0, 0.0, 0.0, 0.0, 0.0, 0.0, 0.0, 0.0, 0.0, 0.0, 0.0, 0.0, 0.0, 0.0, 0.0, 0.0, 0.0, 0.0, 0.0, 0.0, 0.0, 0.0, 0.0, 0.0, 0.0, 0.0, 0.0, 0.0, 0.0, 0.0, 0.0, 0.0, 0.0, 0.0, 0.0, 0.0, 0.0, 0.0, 0.0, 0.0, 0.0, 0.0, 0.0, 0.0, 0.0, 0.0, 0.0, 0.0, 0.0, 0.0, 0.0, 0.0, 0.0, 0.0, 0.0, 0.0, 0.0, 0.0, 0.0, 0.0, 0.0, 0.0, 0.0, 0.0, 0.0, 0.0, 0.0, 0.0, 0.0, 0.0, 0.0, 0.0, 0.0, 0.0, 0.0, 0.0, 0.0, 0.0, 0.0, 0.0, 0.0, 0.0, 0.0, 0.0, 0.0, 0.0, 0.0, 0.0, 0.0, 0.0, 0.0, 0.0, 0.0, 0.0, 0.0, 0.0, 0.0, 0.0, 0.0, 0.0, 0.0, 0.0, 0.0, 0.0, 0.0, 0.0, 0.0, 0.0, 0.0, 0.0, 0.0, 0.0, 0.0, 0.0, 0.0, 0.0, 0.0, 0.0, 0.0, 0.0, 0.0, 0.0, 0.0, 0.0, 0.0, 0.0, 0.0, 0.0, 0.0, 0.0, 0.0, 0.0, 0.0, 0.0, 0.0, 0.0, 0.0, 0.0, 0.0, 0.0, 0.0, 0.0, 0.0, 0.0, 0.0, 0.0, 0.0, 0.0, 0.0, 0.0, 0.0, 0.0, 0.0, 0.0, 0.0, 0.0, 0.0, 0.0, 0.0, 0.0, 0.0, 0.0, 0.0, 0.0, 0.0, 0.0, 0.0, 0.0, 0.0, 0.0, 0.0, 0.0, 0.0, 0.0, 0.0, 0.0, 0.0, 0.0, 0.0, 0.0, 0.0, 0.0, 0.0, 0.0, 0.0, 0.0, 0.0, 0.0, 0.0, 0.0, 0.0, 0.0, 0.0, 0.0, 0.0, 0.0, 0.0, 0.0, 0.0, 0.0, 0.0, 0.0, 0.0, 0.0, 0.0, 0.0, 0.0, 0.0, 0.0, 0.0, 0.0, 0.0, 0.0, 0.0, 0.0, 0.0, 0.0, 0.0, 0.0, 0.0, 0.0, 0.0, 0.0, 0.0, 0.0, 0.0, 0.0, 0.0, 0.0, 0.0, 0.0, 0.0, 0.0, 0.0, 0.0, 0.0, 0.0, 0.0, 0.0, 0.0, 0.0, 0.0, 0.0, 0.0, 0.0, 0.0, 0.0, 0.0, 0.0, 0.0, 0.0, 0.0, 0.0, 0.0, 0.0, 0.0, 0.0, 0.0, 0.0, 0.0, 0.0, 0.0, 0.0, 0.0, 0.0, 0.0, 0.0, 0.0, 0.0, 0.0, 0.0, 0.0, 0.0, 0.0, 0.0, 0.0, 0.0, 0.0, 0.0, 0.0, 0.0, 0.0, 0.0, 0.0, 0.0, 0.0, 0.0, 0.0, 0.0, 0.0, 0.0, 0.0, 0.0, 0.0, 0.0, 0.0, 0.0, 0.0, 0.0, 0.0, 0.0, 0.0, 0.0, 0.0, 0.0, 0.0, 0.0, 0.0, 0.0, 0.0, 0.0, 0.0, 0.0, 0.0, 0.0, 0.0, 0.0, 0.0, 0.0, 0.0, 0.0, 0.0, 0.0, 0.0, 0.0, 0.0, 0.0, 0.0, 0.0, 0.0, 0.0, 0.0, 0.0, 0.0, 0.0, 0.0, 0.0, 0.0, 0.0, 0.0, 0.0, 0.0, 0.0, 0.0, 0.0, 0.0, 0.0, 0.0, 0.0, 0.0, 0.0, 0.0, 0.0, 0.0, 0.0, 0.0, 0.0, 0.0, 0.0, 0.0, 0.0, 0.0, 0.0, 0.0, 0.0, 0.0, 0.0, 0.0, 0.0, 0.0, 0.0, 0.0, 0.0, 0.0, 0.0, 0.0, 0.0, 0.0, 0.0, 0.0, 0.0, 0.0, 0.0, 0.0, 0.0, 0.0, 0.0, 0.0, 0.0, 0.0, 0.0, 0.0, 0.0, 0.0, 0.0, 0.0, 0.0, 0.0, 0.0, 0.0, 0.0, 0.0, 0.0, 0.0, 0.0, 0.0, 0.0, 0.0, 0.0, 0.0, 0.0, 0.0, 0.0, 0.0, 0.0, 0.0, 0.0, 0.0, 0.0, 0.0, 0.0, 0.0, 0.0, 0.0, 0.0, 0.0, 0.0, 0.0, 0.0, 0.0, 0.0, 0.0, 0.0, 0.0, 0.0, 0.0, 0.0, 0.0, 0.0, 0.0, 0.0, 0.0, 0.0, 0.0, 0.0, 0.0, 0.0, 0.0, 0.0, 0.0, 0.0, 0.0, 0.0, 0.0, 0.0, 0.0, 0.0, 0.0, 0.0, 0.0, 0.0, 0.0, 0.0, 0.0, 0.0, 0.0, 0.0, 0.0, 0.0, 0.0, 0.0, 0.0, 0.0, 0.0, 0.0, 0.0, 0.0, 0.0, 0.0, 0.0, 0.0, 0.0, 0.0, 0.0, 0.0, 0.0, 0.0, 0.0, 0.0, 0.0, 0.0, 0.0, 0.0, 0.0, 0.0, 0.0, 0.0, 0.0, 0.0, 0.0, 0.0, 0.0, 0.0, 0.0, 0.0, 0.0, 0.0, 0.0, 0.0, 0.0, 0.0, 0.0, 0.0, 0.0, 0.0, 0.0, 0.0, 0.0, 0.0, 0.0, 0.0, 0.0, 0.0, 0.0, 0.0, 0.0, 0.0, 0.0, 0.0, 0.0, 0.0, 0.0, 0.0, 0.0, 0.0, 0.0, 0.0, 0.0, 0.0, 0.0, 0.0, 0.0, 0.0, 0.0, 0.0, 0.0, 0.0, 0.0, 0.0, 0.0, 0.0, 0.0, 0.0, 0.0, 0.0, 0.0, 0.0, 0.0, 0.0, 0.0, 0.0, 0.0, 0.0, 0.0, 0.0, 0.0, 0.0, 0.0])
me_housef_006.materials.append(mat_exported_housec_lambert4sg)
me_housef_006.materials.append(mat_exported_housec_glasswindow_002_glasswindow_002sg)
me_housef_006.materials.append(mat_lambert5sg)
me_housef_006.materials.append(mat_exported_housec_lambert7sg)
me_housef_006.materials.append(mat_exported_housea_door_lambert4sg)
me_housef_006.materials.append(mat_exported_housea_door_glasswindow_002_glasswindow_002sg)
me_housef_006.materials.append(mat_exported_housea_lambert11sg)
me_housef_006.materials.append(mat_exported_housec_metal_004_metal_004sg)
me_housef_006.materials.append(mat_lambert3sg)
me_housef_006.materials.append(mat_glasswindow_002_glasswindow_002sg)
me_housef_006.materials.append(mat_lambert4sg)
me_housef_006.materials.append(mat_lambert7sg)
me_housef_006.materials.append(mat_exported_housec_lambert12sg)
me_housef_006.materials.append(mat_lambert13sg)
me_housef_006.materials.append(mat_exported_housec_lambert8sg)
me_housef_006.materials.append(mat_exported_housec_lambert9sg)
me_housef_006.update()
me_housef_006.normals_split_custom_set([tuple(v) for v in zip(*[iter([-0.2414, -3.687e-08, 0.9704, -0.2414, -3.687e-08, 0.9704, -0.2414, -3.687e-08, 0.9704, -0.2414, -3.687e-08, 0.9704, 1.0, 0.0, 3.638e-07, 1.0, 0.0, 3.638e-07, 1.0, 0.0, 3.638e-07, 1.0, 0.0, 3.638e-07, 0.08244, -0.9966, 2.438e-07, 0.08244, -0.9966, 2.438e-07, 0.08244, -0.9966, 2.438e-07, 0.08244, -0.9966, 2.438e-07, -1.0, -1.507e-07, -4.547e-08, -1.0, -1.507e-07, -4.547e-08, -1.0, -1.507e-07, -4.547e-08, -1.0, -1.507e-07, -4.547e-08, 0.2414, 0.0, -0.9704, 0.2414, 0.0, -0.9704, 0.2414, 0.0, -0.9704, 0.2414, 0.0, -0.9704, -0.08244, 0.9966, -2.907e-07, -0.08244, 0.9966, -2.907e-07, -0.08244, 0.9966, -2.907e-07, -0.08244, 0.9966, -2.907e-07, -0.2414, 0.0, 0.9704, -0.2414, 0.0, 0.9704, -0.2414, 0.0, 0.9704, -0.2414, 0.0, 0.9704, 1.0, 0.0, 3.638e-07, 1.0, 0.0, 3.638e-07, 1.0, 0.0, 3.638e-07, 1.0, 0.0, 3.638e-07, 0.08244, -0.9966, 2.743e-07, 0.08244, -0.9966, 2.743e-07, 0.08244, -0.9966, 2.743e-07, 0.08244, -0.9966, 2.743e-07, -1.0, 0.0, 0.0, -1.0, 0.0, 0.0, -1.0, 0.0, 0.0, -1.0, 0.0, 0.0, 0.2414, 0.0, -0.9704, 0.2414, 0.0, -0.9704, 0.2414, 0.0, -0.9704, 0.2414, 0.0, -0.9704, -0.08244, 0.9966, -2.869e-07, -0.08244, 0.9966, -2.869e-07, -0.08244, 0.9966, -2.869e-07, -0.08244, 0.9966, -2.869e-07, 5.945e-07, 0.0, 1.0, 5.945e-07, 0.0, 1.0, 5.945e-07, 0.0, 1.0, 5.945e-07, 0.0, 1.0, 5.945e-07, 0.0, 1.0, -0.009778, 1.0, -2.439e-06, -0.009778, 1.0, -2.439e-06, -0.009778, 1.0, -2.439e-06, -0.009778, 1.0, -2.439e-06, -1.0, -1.027e-08, 6.107e-07, -1.0, -1.027e-08, 6.107e-07, -1.0, -1.027e-08, 6.107e-07, -1.0, -1.027e-08, 6.107e-07, 1.0, 0.0, 0.0, 1.0, 0.0, 0.0, 1.0, 0.0, 0.0, 1.0, 0.0, 0.0, 1.0, 0.0, 0.0, 1.0, 0.0, 0.0, 1.0, 0.0, 0.0, 1.0, 0.0, 0.0, -1.0, 5.245e-08, -6.107e-07, -1.0, 5.245e-08, -6.107e-07, -1.0, 5.245e-08, -6.107e-07, -1.0, 5.245e-08, -6.107e-07, 0.0, 6.504e-07, 1.0, 0.0, 6.504e-07, 1.0, 0.0, 6.504e-07, 1.0, 0.0, 6.504e-07, 1.0, -1.0, -1.279e-07, 7.986e-13, -1.0, -1.279e-07, 7.986e-13, -1.0, -1.279e-07, 7.986e-13, -1.0, -1.279e-07, 7.986e-13, 0.009778, -1.0, -1.553e-06, 0.009778, -1.0, -1.553e-06, 0.009778, -1.0, -1.553e-06, 0.009778, -1.0, -1.553e-06, -0.009778, 1.0, 1.942e-06, -0.009778, 1.0, 1.942e-06, -0.009778, 1.0, 1.942e-06, -0.009778, 1.0, 1.942e-06, 4.524e-08, 0.0, -1.0, 4.524e-08, 0.0, -1.0, 4.524e-08, 0.0, -1.0, 4.524e-08, 0.0, -1.0, 4.524e-08, 0.0, -1.0, 2.719e-07, -1.824e-06, -1.0, 2.719e-07, -1.824e-06, -1.0, 2.719e-07, -1.824e-06, -1.0, 2.719e-07, -1.824e-06, -1.0, -0.009778, 1.0, 1.832e-06, -0.009778, 1.0, 1.832e-06, -0.009778, 1.0, 1.832e-06, -0.009778, 1.0, 1.832e-06, 0.009778, -1.0, -1.942e-06, 0.009778, -1.0, -1.942e-06, 0.009778, -1.0, -1.942e-06, 0.009778, -1.0, -1.942e-06, 0.009778, -1.0, 2.718e-06, 0.009778, -1.0, 2.718e-06, 0.009778, -1.0, 2.718e-06, 0.009778, -1.0, 2.718e-06, -2.714e-07, -1.301e-06, -1.0, -2.714e-07, -1.301e-06, -1.0, -2.714e-07, -1.301e-06, -1.0, -2.714e-07, -1.301e-06, -1.0, -2.714e-07, -1.301e-06, -1.0, 0.009778, -1.0, 0.0, 0.009778, -1.0, 0.0, 0.009778, -1.0, 0.0, 0.009778, -1.0, 0.0, -0.009778, 1.0, 3.107e-06, -0.009778, 1.0, 3.107e-06, -0.009778, 1.0, 3.107e-06, -0.009778, 1.0, 3.107e-06, -1.0, 0.0, 0.0, -1.0, 0.0, 0.0, -1.0, 0.0, 0.0, -1.0, 0.0, 0.0, 0.009778, -1.0, -3.107e-06, 0.009778, -1.0, -3.107e-06, 0.009778, -1.0, -3.107e-06, 0.009778, -1.0, -3.107e-06, -1.0, -1.168e-06, 1.221e-06, -1.0, -1.168e-06, 1.221e-06, -1.0, -1.168e-06, 1.221e-06, -1.0, -1.168e-06, 1.221e-06, -1.0, 0.0, 0.0, -1.0, 0.0, 0.0, -1.0, 0.0, 0.0, -1.0, 0.0, 0.0, 2.719e-07, 0.0, 1.0, 2.719e-07, 0.0, 1.0, 2.719e-07, 0.0, 1.0, 2.719e-07, 0.0, 1.0, -2.779e-07, -6.504e-07, -1.0, -2.779e-07, -6.504e-07, -1.0, -2.779e-07, -6.504e-07, -1.0, -2.779e-07, -6.504e-07, -1.0, 0.0, 0.0, -1.0, 0.0, 0.0, -1.0, 0.0, 0.0, -1.0, 0.0, 0.0, -1.0, 1.906e-07, 1.301e-06, 1.0, 1.906e-07, 1.301e-06, 1.0, 1.906e-07, 1.301e-06, 1.0, 1.906e-07, 1.301e-06, 1.0, 1.906e-07, 1.301e-06, 1.0, 1.0, -3.337e-08, -6.107e-07, 1.0, -3.337e-08, -6.107e-07, 1.0, -3.337e-08, -6.107e-07, 1.0, -3.337e-08, -6.107e-07, 0.0, 1.824e-06, 1.0, 0.0, 1.824e-06, 1.0, 0.0, 1.824e-06, 1.0, 0.0, 1.824e-06, 1.0, 1.0, 0.0, 0.0, 1.0, 0.0, 0.0, 1.0, 0.0, 0.0, 1.0, 0.0, 0.0, 1.0, -2.881e-08, 6.107e-07, 1.0, -2.881e-08, 6.107e-07, 1.0, -2.881e-08, 6.107e-07, 1.0, -2.881e-08, 6.107e-07, -0.009778, 1.0, 0.0, -0.009778, 1.0, 0.0, -0.009778, 1.0, 0.0, -0.009778, 1.0, 0.0, 1.0, 3.997e-08, 0.0, 1.0, 3.997e-08, 0.0, 1.0, 3.997e-08, 0.0, 1.0, 3.997e-08, 0.0, -3.231e-07, 0.0, 1.0, -3.231e-07, 0.0, 1.0, -3.231e-07, 0.0, 1.0, -3.231e-07, 0.0, 1.0, -3.231e-07, 0.0, 1.0, -0.009778, 1.0, -2.451e-06, -0.009778, 1.0, -2.451e-06, -0.009778, 1.0, -2.451e-06, -0.009778, 1.0, -2.451e-06, -1.0, -1.041e-07, 0.0, -1.0, -1.041e-07, 0.0, -1.0, -1.041e-07, 0.0, -1.0, -1.041e-07, 0.0, 1.0, 0.0, 1.221e-06, 1.0, 0.0, 1.221e-06, 1.0, 0.0, 1.221e-06, 1.0, 0.0, 1.221e-06, 1.0, 0.0, 1.221e-06, 1.0, 0.0, 1.221e-06, 1.0, 0.0, 1.221e-06, 1.0, 0.0, 1.221e-06, -1.0, 5.245e-08, -1.221e-06, -1.0, 5.245e-08, -1.221e-06, -1.0, 5.245e-08, -1.221e-06, -1.0, 5.245e-08, -1.221e-06, 0.0, 1.301e-06, 1.0, 0.0, 1.301e-06, 1.0, 0.0, 1.301e-06, 1.0, 0.0, 1.301e-06, 1.0, -1.0, 8.144e-08, -6.107e-07, -1.0, 8.144e-08, -6.107e-07, -1.0, 8.144e-08, -6.107e-07, -1.0, 8.144e-08, -6.107e-07, 0.009778, -1.0, -1.553e-06, 0.009778, -1.0, -1.553e-06, 0.009778, -1.0, -1.553e-06, 0.009778, -1.0, -1.553e-06, -0.009778, 1.0, 2.33e-06, -0.009778, 1.0, 2.33e-06, -0.009778, 1.0, 2.33e-06, -0.009778, 1.0, 2.33e-06, 1.68e-07, 0.0, -1.0, 1.68e-07, 0.0, -1.0, 1.68e-07, 0.0, -1.0, 1.68e-07, 0.0, -1.0, 1.68e-07, 0.0, -1.0, -4.35e-07, -1.824e-06, -1.0, -4.35e-07, -1.824e-06, -1.0, -4.35e-07, -1.824e-06, -1.0, -4.35e-07, -1.824e-06, -1.0, -0.009778, 1.0, 1.82e-06, -0.009778, 1.0, 1.82e-06, -0.009778, 1.0, 1.82e-06, -0.009778, 1.0, 1.82e-06, 0.009778, -1.0, -1.942e-06, 0.009778, -1.0, -1.942e-06, 0.009778, -1.0, -1.942e-06, 0.009778, -1.0, -1.942e-06, 0.009778, -1.0, 2.33e-06, 0.009778, -1.0, 2.33e-06, 0.009778, -1.0, 2.33e-06, 0.009778, -1.0, 2.33e-06, -1.809e-07, -1.301e-06, -1.0, -1.809e-07, -1.301e-06, -1.0, -1.809e-07, -1.301e-06, -1.0, -1.809e-07, -1.301e-06, -1.0, -1.809e-07, -1.301e-06, -1.0, 0.009778, -1.0, 0.0, 0.009778, -1.0, 0.0, 0.009778, -1.0, 0.0, 0.009778, -1.0, 0.0, -0.009778, 1.0, 3.107e-06, -0.009778, 1.0, 3.107e-06, -0.009778, 1.0, 3.107e-06, -0.009778, 1.0, 3.107e-06, -1.0, 0.0, 0.0, -1.0, 0.0, 0.0, -1.0, 0.0, 0.0, -1.0, 0.0, 0.0, 0.009778, -1.0, -3.107e-06, 0.009778, -1.0, -3.107e-06, 0.009778, -1.0, -3.107e-06, 0.009778, -1.0, -3.107e-06, -1.0, 0.0, 6.107e-07, -1.0, 0.0, 6.107e-07, -1.0, 0.0, 6.107e-07, -1.0, 0.0, 6.107e-07, -1.0, 0.0, 0.0, -1.0, 0.0, 0.0, -1.0, 0.0, 0.0, -1.0, 0.0, 0.0, -4.35e-07, 0.0, 1.0, -4.35e-07, 0.0, 1.0, -4.35e-07, 0.0, 1.0, -4.35e-07, 0.0, 1.0, -1.939e-07, 0.0, -1.0, -1.939e-07, 0.0, -1.0, -1.939e-07, 0.0, -1.0, -1.939e-07, 0.0, -1.0, 0.0, 0.0, -1.0, 0.0, 0.0, -1.0, 0.0, 0.0, -1.0, 0.0, 0.0, -1.0, -5.041e-07, 1.301e-06, 1.0, -5.041e-07, 1.301e-06, 1.0, -5.041e-07, 1.301e-06, 1.0, -5.041e-07, 1.301e-06, 1.0, -5.041e-07, 1.301e-06, 1.0, 1.0, 1.041e-07, -1.221e-06, 1.0, 1.041e-07, -1.221e-06, 1.0, 1.041e-07, -1.221e-06, 1.0, 1.041e-07, -1.221e-06, 0.0, 1.824e-06, 1.0, 0.0, 1.824e-06, 1.0, 0.0, 1.824e-06, 1.0, 0.0, 1.824e-06, 1.0, 1.0, 0.0, 0.0, 1.0, 0.0, 0.0, 1.0, 0.0, 0.0, 1.0, 0.0, 0.0, 1.0, -2.881e-08, 0.0, 1.0, -2.881e-08, 0.0, 1.0, -2.881e-08, 0.0, 1.0, -2.881e-08, 0.0, -0.009778, 1.0, 1.214e-08, -0.009778, 1.0, 1.214e-08, -0.009778, 1.0, 1.214e-08, -0.009778, 1.0, 1.214e-08, 1.0, 3.997e-08, 0.0, 1.0, 3.997e-08, 0.0, 1.0, 3.997e-08, 0.0, 1.0, 3.997e-08, 0.0, -0.009778, 1.0, -1.553e-06, -0.009778, 1.0, -1.553e-06, -0.009778, 1.0, -1.553e-06, -0.009778, 1.0, -1.553e-06, 0.009778, -1.0, 2.33e-06, 0.009778, -1.0, 2.33e-06, 0.009778, -1.0, 2.33e-06, 0.009778, -1.0, 2.33e-06, 1.0, 0.0, 0.0, 1.0, 0.0, 0.0, 1.0, 0.0, 0.0, 1.0, 0.0, 0.0, 2.9e-07, 0.0, 1.0, 2.9e-07, 0.0, 1.0, 2.9e-07, 0.0, 1.0, 2.9e-07, 0.0, 1.0, 0.0, 0.0, -1.0, 0.0, 0.0, -1.0, 0.0, 0.0, -1.0, 0.0, 0.0, -1.0, -1.0, 0.0, 0.0, -1.0, 0.0, 0.0, -1.0, 0.0, 0.0, -1.0, 0.0, 0.0])] * 3)])
me_housef_009 = bpy.data.meshes.new('houseF.009')
me_housef_009.from_pydata([(-2.343, -1.866, 3.292), (-2.343, -0.9789, 3.292), (-1.903, -1.866, 3.292), (-1.903, -0.9789, 3.292), (-2.343, -1.866, 3.487), (-2.343, -0.9789, 3.487), (-1.903, -1.866, 3.487), (-1.903, -0.9789, 3.487)], [], [(0, 1, 3, 2), (2, 3, 7, 6), (6, 7, 5, 4), (4, 5, 1, 0), (2, 6, 4, 0), (7, 3, 1, 5)])
_uv = me_housef_009.uv_layers.new(name='UVMap')
_uv.uv.foreach_set('vector', [0.375, 0.0, 0.625, 0.0, 0.625, 0.25, 0.375, 0.25, 0.375, 0.25, 0.625, 0.25, 0.625, 0.5, 0.375, 0.5, 0.375, 0.5, 0.625, 0.5, 0.625, 0.75, 0.375, 0.75, 0.375, 0.75, 0.625, 0.75, 0.625, 1.0, 0.375, 1.0, 0.125, 0.5, 0.375, 0.5, 0.375, 0.75, 0.125, 0.75, 0.625, 0.5, 0.875, 0.5, 0.875, 0.75, 0.625, 0.75])
me_housef_009.materials.append(mat_exported_housec_lambert4sg)
me_housef_009.materials.append(mat_exported_housec_glasswindow_002_glasswindow_002sg)
me_housef_009.materials.append(mat_lambert5sg)
me_housef_009.materials.append(mat_exported_housec_lambert7sg)
me_housef_009.materials.append(mat_exported_housea_door_lambert4sg)
me_housef_009.materials.append(mat_exported_housea_door_glasswindow_002_glasswindow_002sg)
me_housef_009.materials.append(mat_exported_housea_lambert11sg)
me_housef_009.materials.append(mat_exported_housec_metal_004_metal_004sg)
me_housef_009.materials.append(mat_lambert3sg)
me_housef_009.materials.append(mat_glasswindow_002_glasswindow_002sg)
me_housef_009.materials.append(mat_lambert4sg)
me_housef_009.materials.append(mat_lambert7sg)
me_housef_009.materials.append(mat_exported_housec_lambert12sg)
me_housef_009.materials.append(mat_lambert13sg)
me_housef_009.materials.append(mat_exported_housec_lambert8sg)
me_housef_009.materials.append(mat_exported_housec_lambert9sg)
me_housef_009.update()
me_housef_009.normals_split_custom_set([tuple(v) for v in zip(*[iter([1.224e-06, -5.377e-07, -1.0, 1.224e-06, -5.377e-07, -1.0, 1.224e-06, -5.377e-07, -1.0, 1.224e-06, -5.377e-07, -1.0, 1.0, 0.0, 1.221e-06, 1.0, 0.0, 1.221e-06, 1.0, 0.0, 1.221e-06, 1.0, 0.0, 1.221e-06, -1.224e-06, 5.377e-07, 1.0, -1.224e-06, 5.377e-07, 1.0, -1.224e-06, 5.377e-07, 1.0, -1.224e-06, 5.377e-07, 1.0, -1.0, 0.0, -2.443e-06, -1.0, 0.0, -2.443e-06, -1.0, 0.0, -2.443e-06, -1.0, 0.0, -2.443e-06, 0.0, -1.0, 6.435e-07, 0.0, -1.0, 6.435e-07, 0.0, -1.0, 6.435e-07, 0.0, -1.0, 6.435e-07, 0.0, 1.0, 1.173e-07, 0.0, 1.0, 1.173e-07, 0.0, 1.0, 1.173e-07, 0.0, 1.0, 1.173e-07])] * 3)])

# ---- objects
ob_roof = bpy.data.objects.new('roof', me_housef)
ob_body = bpy.data.objects.new('body', me_housef_001)
ob_chimney = bpy.data.objects.new('chimney', me_housef_004)
ob_window = bpy.data.objects.new('window', me_housef_006)
ob_door = bpy.data.objects.new('door', me_housef_009)

# ---- transforms, parenting, visibility, modifiers, constraints
ob_roof.location = (0.0, 0.0, 0.0)
ob_roof.rotation_euler = (1.571, -0.0, 1.571)
ob_body.location = (0.0, 0.0, 0.0)
ob_body.rotation_euler = (1.571, -0.0, 1.571)
ob_chimney.location = (0.0, 0.149, 5.223)
ob_chimney.rotation_euler = (1.571, -0.0, 1.571)
ob_window.location = (0.8301, 2.277, 1.866)
ob_window.rotation_euler = (1.571, -0.0, 1.571)
ob_window.scale = (1.076, 1.0, 0.2562)
ob_door.location = (0.8301, 2.277, 1.866)
ob_door.rotation_euler = (1.571, -0.0, 1.571)
ob_door.scale = (1.076, 1.0, 0.2562)

# ---- collection membership
col_collection.objects.link(ob_roof)
col_collection.objects.link(ob_body)
col_collection.objects.link(ob_chimney)
col_collection.objects.link(ob_window)
col_collection.objects.link(ob_door)

# ---- scene / render settings (as saved in the file)
scene.frame_start = 1; scene.frame_end = 250; scene.frame_set(1)
scene.render.engine = 'BLENDER_EEVEE_NEXT'
scene.cycles.sampling_pattern = 'TABULATED_SOBOL'
scene.cycles.use_light_tree = False
scene.view_settings.view_transform = 'Filmic'
bpy.context.view_layer.update()

# ---- added for rendering (the .blend has no active camera and no usable light): camera, sun
cam_auto = bpy.data.cameras.new('AutoCamera')
cam_auto.lens = 50.0
cam_auto.sensor_width = 36.0
cam_auto.clip_end = 1000.0
ob_auto_camera = bpy.data.objects.new('AutoCamera', cam_auto)
scene.collection.objects.link(ob_auto_camera)
ob_auto_camera.location = (6.68337, -8.02045, 7.19098)
ob_auto_camera.rotation_euler = (1.09748, -7.21219e-08, 0.694738)
scene.camera = ob_auto_camera
light_auto_sun = bpy.data.lights.new('AutoSun', 'SUN')
light_auto_sun.energy = 3.0
light_auto_sun.angle = 0.0523599
ob_auto_sun = bpy.data.objects.new('AutoSun', light_auto_sun)
scene.collection.objects.link(ob_auto_sun)
ob_auto_sun.rotation_euler = (0.872665, 0.174533, 0.523599)
bpy.context.view_layer.update()
